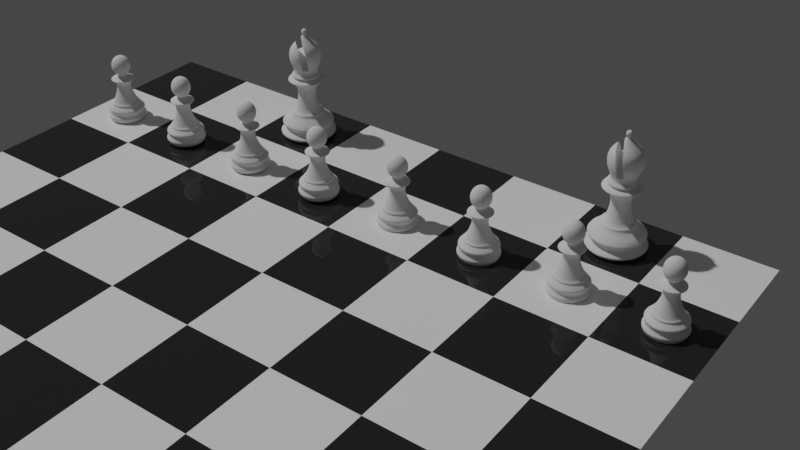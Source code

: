 # Source: chess007.blend  (saved by Blender 2.82.7; exported with 4.5.12 LTS)
import bpy
from mathutils import Matrix  # noqa: F401  (used for matrix-valued properties, if any)

bpy.ops.wm.read_factory_settings(use_empty=True)
scene = bpy.context.scene
scene.name = 'Scene'

# ---- collections
col_lightandcam = bpy.data.collections.new('LightAndCam'); scene.collection.children.link(col_lightandcam)
col_chesspieces = bpy.data.collections.new('ChessPieces'); scene.collection.children.link(col_chesspieces)
col_bishop = bpy.data.collections.new('Bishop'); col_chesspieces.children.link(col_bishop)
col_pawn = bpy.data.collections.new('Pawn'); col_chesspieces.children.link(col_pawn)

# ---- materials (node trees are filled in below, after node groups)
mat_whitesquares = bpy.data.materials.new('WhiteSquares')
mat_whitesquares.diffuse_color = (1.0, 1.0, 1.0, 1.0)
mat_whitesquares.roughness = 0.2
mat_blacksquares = bpy.data.materials.new('BlackSquares')
mat_blacksquares.diffuse_color = (0.02217, 0.02217, 0.02217, 1.0)
mat_blacksquares.roughness = 0.2

# ---- node groups
ng_auto_smooth = bpy.data.node_groups.new('Auto Smooth', 'GeometryNodeTree')
_s = ng_auto_smooth.interface.new_socket(name='Geometry', in_out='OUTPUT', socket_type='NodeSocketGeometry')
_s = ng_auto_smooth.interface.new_socket(name='Geometry', in_out='INPUT', socket_type='NodeSocketGeometry')
_s = ng_auto_smooth.interface.new_socket(name='Angle', in_out='INPUT', socket_type='NodeSocketFloat')
_s.subtype = 'ANGLE'
_s.min_value = 0.0
_s.max_value = 3.142
ng_auto_smooth.is_modifier = True
_N = ng_auto_smooth.nodes; _L = ng_auto_smooth.links
n0 = _N.new('NodeGroupOutput'); n0.name = 'Group Output'; n0.location = (480, -100)
n1 = _N.new('NodeGroupInput'); n1.name = 'Group Input'; n1.location = (-420, -300)
n2 = _N.new('NodeGroupInput'); n2.name = 'Group Input.001'; n2.location = (-60, -100)
n3 = _N.new('GeometryNodeSetShadeSmooth'); n3.name = 'Set Shade Smooth'; n3.location = (120, -100)
n3.domain = 'EDGE'
n4 = _N.new('GeometryNodeSetShadeSmooth'); n4.name = 'Set Shade Smooth.001'; n4.location = (300, -100)
n5 = _N.new('GeometryNodeInputMeshEdgeAngle'); n5.name = 'Edge Angle'; n5.location = (-420, -220)
n6 = _N.new('GeometryNodeInputEdgeSmooth'); n6.name = 'Is Edge Smooth'; n6.location = (-60, -160)
n7 = _N.new('GeometryNodeInputShadeSmooth'); n7.name = 'Is Face Smooth'; n7.location = (-240, -340)
n8 = _N.new('FunctionNodeBooleanMath'); n8.name = 'Boolean Math'; n8.location = (-60, -220)
n9 = _N.new('FunctionNodeCompare'); n9.name = 'Compare'; n9.location = (-240, -180)
n9.operation = 'LESS_EQUAL'
_L.new(n5.outputs[0], n9.inputs[0])
_L.new(n4.outputs[0], n0.inputs[0])
_L.new(n1.outputs[1], n9.inputs[1])
_L.new(n9.outputs[0], n8.inputs[0])
_L.new(n7.outputs[0], n8.inputs[1])
_L.new(n2.outputs[0], n3.inputs[0])
_L.new(n6.outputs[0], n3.inputs[1])
_L.new(n3.outputs[0], n4.inputs[0])
_L.new(n8.outputs[0], n3.inputs[2])
n0.is_active_output = True

# ---- material node trees
mat_whitesquares.use_nodes = True; mat_whitesquares.node_tree.nodes.clear()
_N = mat_whitesquares.node_tree.nodes; _L = mat_whitesquares.node_tree.links
n0 = _N.new('ShaderNodeOutputMaterial'); n0.name = 'Material Output'; n0.location = (300, 300)
n1 = _N.new('ShaderNodeBsdfPrincipled'); n1.name = 'Principled BSDF'; n1.location = (10, 300)
n1.distribution = 'GGX'
n1.subsurface_method = 'BURLEY'
n1.inputs[0].default_value = (1.0, 1.0, 1.0, 1.0)
n1.inputs[2].default_value = 0.0
n1.inputs[3].default_value = 1.45
n1.inputs[13].default_value = 1.0
n1.inputs[27].default_value = (0.0, 0.0, 0.0, 1.0)
n1.inputs[28].default_value = 1.0
_L.new(n1.outputs[0], n0.inputs[0])
n0.is_active_output = True
mat_blacksquares.use_nodes = True; mat_blacksquares.node_tree.nodes.clear()
_N = mat_blacksquares.node_tree.nodes; _L = mat_blacksquares.node_tree.links
n0 = _N.new('ShaderNodeOutputMaterial'); n0.name = 'Material Output'; n0.location = (300, 300)
n1 = _N.new('ShaderNodeBsdfPrincipled'); n1.name = 'Principled BSDF'; n1.location = (10, 300)
n1.distribution = 'GGX'
n1.subsurface_method = 'BURLEY'
n1.inputs[0].default_value = (0.02198, 0.02198, 0.02198, 1.0)
n1.inputs[2].default_value = 0.0
n1.inputs[3].default_value = 1.45
n1.inputs[27].default_value = (0.0, 0.0, 0.0, 1.0)
n1.inputs[28].default_value = 1.0
_L.new(n1.outputs[0], n0.inputs[0])
n0.is_active_output = True

# ---- world
world_world = bpy.data.worlds.new('World'); scene.world = world_world
world_world.use_nodes = True; world_world.node_tree.nodes.clear()
_N = world_world.node_tree.nodes; _L = world_world.node_tree.links
n0 = _N.new('ShaderNodeOutputWorld'); n0.name = 'World Output'; n0.location = (300, 300)
n1 = _N.new('ShaderNodeBackground'); n1.name = 'Background'; n1.location = (10, 300)
n1.inputs[0].default_value = (0.05088, 0.05088, 0.05088, 1.0)
_L.new(n1.outputs[0], n0.inputs[0])
n0.is_active_output = True
world_world.color = (0.05088, 0.05088, 0.05088)
world_world.use_sun_shadow = False
world_world.sun_shadow_jitter_overblur = 0.0

# ---- cameras
cam_camera = bpy.data.cameras.new('Camera')
cam_camera.clip_end = 100.0
cam_camera.ortho_scale = 7.314

# ---- lights
light_light = bpy.data.lights.new('Light', 'POINT')
light_light.transmission_factor = 0.0
light_light.energy = 1000.0
light_light.shadow_soft_size = 0.1
light_light.shadow_maximum_resolution = 0.006
light_light.use_absolute_resolution = True

# ---- meshes
me_chessboard = bpy.data.meshes.new('ChessBoard')
me_chessboard.from_pydata([(-0.24, -0.24, 0.0), (-0.18, -0.24, 0.0), (-0.12, -0.24, 0.0), (-0.24, -0.18, 0.0), (-0.18, -0.18, 0.0), (-0.12, -0.18, 0.0), (-0.24, -0.12, 0.0), (-0.18, -0.12, 0.0), (-0.12, -0.12, 0.0), (-0.24, -0.12, 0.0), (-0.18, -0.12, 0.0), (-0.12, -0.12, 0.0), (-0.24, -0.06, 0.0), (-0.18, -0.06, 0.0), (-0.12, -0.06, 0.0), (-0.24, 1.718e-08, 0.0), (-0.18, 1.718e-08, 0.0), (-0.12, 1.718e-08, 0.0), (-0.24, 1.718e-08, 0.0), (-0.18, 1.718e-08, 0.0), (-0.12, 1.718e-08, 0.0), (-0.24, 0.06, 0.0), (-0.18, 0.06, 0.0), (-0.12, 0.06, 0.0), (-0.24, 0.12, 0.0), (-0.18, 0.12, 0.0), (-0.12, 0.12, 0.0), (-0.24, 0.12, 0.0), (-0.18, 0.12, 0.0), (-0.12, 0.12, 0.0), (-0.24, 0.18, 0.0), (-0.18, 0.18, 0.0), (-0.12, 0.18, 0.0), (-0.24, 0.24, 0.0), (-0.18, 0.24, 0.0), (-0.12, 0.24, 0.0), (-0.12, -0.24, 0.0), (-0.06, -0.24, 0.0), (8.071e-09, -0.24, 0.0), (-0.12, -0.18, 0.0), (-0.06, -0.18, 0.0), (8.071e-09, -0.18, 0.0), (-0.12, -0.12, 0.0), (-0.06, -0.12, 0.0), (8.071e-09, -0.12, 0.0), (-0.12, -0.12, 0.0), (-0.06, -0.12, 0.0), (8.071e-09, -0.12, 0.0), (-0.12, -0.06, 0.0), (-0.06, -0.06, 0.0), (8.071e-09, -0.06, 0.0), (-0.12, 1.718e-08, 0.0), (-0.06, 1.718e-08, 0.0), (8.071e-09, 1.718e-08, 0.0), (-0.12, 1.718e-08, 0.0), (-0.06, 1.718e-08, 0.0), (8.071e-09, 1.718e-08, 0.0), (-0.12, 0.06, 0.0), (-0.06, 0.06, 0.0), (8.071e-09, 0.06, 0.0), (-0.12, 0.12, 0.0), (-0.06, 0.12, 0.0), (8.071e-09, 0.12, 0.0), (-0.12, 0.12, 0.0), (-0.06, 0.12, 0.0), (8.071e-09, 0.12, 0.0), (-0.12, 0.18, 0.0), (-0.06, 0.18, 0.0), (8.071e-09, 0.18, 0.0), (-0.12, 0.24, 0.0), (-0.06, 0.24, 0.0), (8.071e-09, 0.24, 0.0), (8.071e-09, -0.24, 0.0), (0.06, -0.24, 0.0), (0.12, -0.24, 0.0), (8.071e-09, -0.18, 0.0), (0.06, -0.18, 0.0), (0.12, -0.18, 0.0), (8.071e-09, -0.12, 0.0), (0.06, -0.12, 0.0), (0.12, -0.12, 0.0), (8.071e-09, -0.12, 0.0), (0.06, -0.12, 0.0), (0.12, -0.12, 0.0), (8.071e-09, -0.06, 0.0), (0.06, -0.06, 0.0), (0.12, -0.06, 0.0), (8.071e-09, 1.718e-08, 0.0), (0.06, 1.718e-08, 0.0), (0.12, 1.718e-08, 0.0), (8.071e-09, 1.718e-08, 0.0), (0.06, 1.718e-08, 0.0), (0.12, 1.718e-08, 0.0), (8.071e-09, 0.06, 0.0), (0.06, 0.06, 0.0), (0.12, 0.06, 0.0), (8.071e-09, 0.12, 0.0), (0.06, 0.12, 0.0), (0.12, 0.12, 0.0), (8.071e-09, 0.12, 0.0), (0.06, 0.12, 0.0), (0.12, 0.12, 0.0), (8.071e-09, 0.18, 0.0), (0.06, 0.18, 0.0), (0.12, 0.18, 0.0), (8.071e-09, 0.24, 0.0), (0.06, 0.24, 0.0), (0.12, 0.24, 0.0), (0.12, -0.24, 0.0), (0.18, -0.24, 0.0), (0.24, -0.24, 0.0), (0.12, -0.18, 0.0), (0.18, -0.18, 0.0), (0.24, -0.18, 0.0), (0.12, -0.12, 0.0), (0.18, -0.12, 0.0), (0.24, -0.12, 0.0), (0.12, -0.12, 0.0), (0.18, -0.12, 0.0), (0.24, -0.12, 0.0), (0.12, -0.06, 0.0), (0.18, -0.06, 0.0), (0.24, -0.06, 0.0), (0.12, 1.718e-08, 0.0), (0.18, 1.718e-08, 0.0), (0.24, 1.718e-08, 0.0), (0.12, 1.718e-08, 0.0), (0.18, 1.718e-08, 0.0), (0.24, 1.718e-08, 0.0), (0.12, 0.06, 0.0), (0.18, 0.06, 0.0), (0.24, 0.06, 0.0), (0.12, 0.12, 0.0), (0.18, 0.12, 0.0), (0.24, 0.12, 0.0), (0.12, 0.12, 0.0), (0.18, 0.12, 0.0), (0.24, 0.12, 0.0), (0.12, 0.18, 0.0), (0.18, 0.18, 0.0), (0.24, 0.18, 0.0), (0.12, 0.24, 0.0), (0.18, 0.24, 0.0), (0.24, 0.24, 0.0)], [], [(0, 1, 4, 3), (1, 2, 5, 4), (3, 4, 7, 6), (4, 5, 8, 7), (9, 10, 13, 12), (10, 11, 14, 13), (12, 13, 16, 15), (13, 14, 17, 16), (18, 19, 22, 21), (19, 20, 23, 22), (21, 22, 25, 24), (22, 23, 26, 25), (27, 28, 31, 30), (28, 29, 32, 31), (30, 31, 34, 33), (31, 32, 35, 34), (36, 37, 40, 39), (37, 38, 41, 40), (39, 40, 43, 42), (40, 41, 44, 43), (45, 46, 49, 48), (46, 47, 50, 49), (48, 49, 52, 51), (49, 50, 53, 52), (54, 55, 58, 57), (55, 56, 59, 58), (57, 58, 61, 60), (58, 59, 62, 61), (63, 64, 67, 66), (64, 65, 68, 67), (66, 67, 70, 69), (67, 68, 71, 70), (72, 73, 76, 75), (73, 74, 77, 76), (75, 76, 79, 78), (76, 77, 80, 79), (81, 82, 85, 84), (82, 83, 86, 85), (84, 85, 88, 87), (85, 86, 89, 88), (90, 91, 94, 93), (91, 92, 95, 94), (93, 94, 97, 96), (94, 95, 98, 97), (99, 100, 103, 102), (100, 101, 104, 103), (102, 103, 106, 105), (103, 104, 107, 106), (108, 109, 112, 111), (109, 110, 113, 112), (111, 112, 115, 114), (112, 113, 116, 115), (117, 118, 121, 120), (118, 119, 122, 121), (120, 121, 124, 123), (121, 122, 125, 124), (126, 127, 130, 129), (127, 128, 131, 130), (129, 130, 133, 132), (130, 131, 134, 133), (135, 136, 139, 138), (136, 137, 140, 139), (138, 139, 142, 141), (139, 140, 143, 142)])
me_chessboard.polygons.foreach_set('material_index', [1, 0, 0, 1, 1, 0, 0, 1, 1, 0, 0, 1, 1, 0, 0, 1, 1, 0, 0, 1, 1, 0, 0, 1, 1, 0, 0, 1, 1, 0, 0, 1, 1, 0, 0, 1, 1, 0, 0, 1, 1, 0, 0, 1, 1, 0, 0, 1, 1, 0, 0, 1, 1, 0, 0, 1, 1, 0, 0, 1, 1, 0, 0, 1])
_uv = me_chessboard.uv_layers.new(name='UVMap')
_uv.uv.foreach_set('vector', [0.0, 0.0, 0.5, 0.0, 0.5, 0.5, 0.0, 0.5, 0.5, 0.0, 1.0, 0.0, 1.0, 0.5, 0.5, 0.5, 0.0, 0.5, 0.5, 0.5, 0.5, 1.0, 0.0, 1.0, 0.5, 0.5, 1.0, 0.5, 1.0, 1.0, 0.5, 1.0, 0.0, 0.0, 0.5, 0.0, 0.5, 0.5, 0.0, 0.5, 0.5, 0.0, 1.0, 0.0, 1.0, 0.5, 0.5, 0.5, 0.0, 0.5, 0.5, 0.5, 0.5, 1.0, 0.0, 1.0, 0.5, 0.5, 1.0, 0.5, 1.0, 1.0, 0.5, 1.0, 0.0, 0.0, 0.5, 0.0, 0.5, 0.5, 0.0, 0.5, 0.5, 0.0, 1.0, 0.0, 1.0, 0.5, 0.5, 0.5, 0.0, 0.5, 0.5, 0.5, 0.5, 1.0, 0.0, 1.0, 0.5, 0.5, 1.0, 0.5, 1.0, 1.0, 0.5, 1.0, 0.0, 0.0, 0.5, 0.0, 0.5, 0.5, 0.0, 0.5, 0.5, 0.0, 1.0, 0.0, 1.0, 0.5, 0.5, 0.5, 0.0, 0.5, 0.5, 0.5, 0.5, 1.0, 0.0, 1.0, 0.5, 0.5, 1.0, 0.5, 1.0, 1.0, 0.5, 1.0, 0.0, 0.0, 0.5, 0.0, 0.5, 0.5, 0.0, 0.5, 0.5, 0.0, 1.0, 0.0, 1.0, 0.5, 0.5, 0.5, 0.0, 0.5, 0.5, 0.5, 0.5, 1.0, 0.0, 1.0, 0.5, 0.5, 1.0, 0.5, 1.0, 1.0, 0.5, 1.0, 0.0, 0.0, 0.5, 0.0, 0.5, 0.5, 0.0, 0.5, 0.5, 0.0, 1.0, 0.0, 1.0, 0.5, 0.5, 0.5, 0.0, 0.5, 0.5, 0.5, 0.5, 1.0, 0.0, 1.0, 0.5, 0.5, 1.0, 0.5, 1.0, 1.0, 0.5, 1.0, 0.0, 0.0, 0.5, 0.0, 0.5, 0.5, 0.0, 0.5, 0.5, 0.0, 1.0, 0.0, 1.0, 0.5, 0.5, 0.5, 0.0, 0.5, 0.5, 0.5, 0.5, 1.0, 0.0, 1.0, 0.5, 0.5, 1.0, 0.5, 1.0, 1.0, 0.5, 1.0, 0.0, 0.0, 0.5, 0.0, 0.5, 0.5, 0.0, 0.5, 0.5, 0.0, 1.0, 0.0, 1.0, 0.5, 0.5, 0.5, 0.0, 0.5, 0.5, 0.5, 0.5, 1.0, 0.0, 1.0, 0.5, 0.5, 1.0, 0.5, 1.0, 1.0, 0.5, 1.0, 0.0, 0.0, 0.5, 0.0, 0.5, 0.5, 0.0, 0.5, 0.5, 0.0, 1.0, 0.0, 1.0, 0.5, 0.5, 0.5, 0.0, 0.5, 0.5, 0.5, 0.5, 1.0, 0.0, 1.0, 0.5, 0.5, 1.0, 0.5, 1.0, 1.0, 0.5, 1.0, 0.0, 0.0, 0.5, 0.0, 0.5, 0.5, 0.0, 0.5, 0.5, 0.0, 1.0, 0.0, 1.0, 0.5, 0.5, 0.5, 0.0, 0.5, 0.5, 0.5, 0.5, 1.0, 0.0, 1.0, 0.5, 0.5, 1.0, 0.5, 1.0, 1.0, 0.5, 1.0, 0.0, 0.0, 0.5, 0.0, 0.5, 0.5, 0.0, 0.5, 0.5, 0.0, 1.0, 0.0, 1.0, 0.5, 0.5, 0.5, 0.0, 0.5, 0.5, 0.5, 0.5, 1.0, 0.0, 1.0, 0.5, 0.5, 1.0, 0.5, 1.0, 1.0, 0.5, 1.0, 0.0, 0.0, 0.5, 0.0, 0.5, 0.5, 0.0, 0.5, 0.5, 0.0, 1.0, 0.0, 1.0, 0.5, 0.5, 0.5, 0.0, 0.5, 0.5, 0.5, 0.5, 1.0, 0.0, 1.0, 0.5, 0.5, 1.0, 0.5, 1.0, 1.0, 0.5, 1.0, 0.0, 0.0, 0.5, 0.0, 0.5, 0.5, 0.0, 0.5, 0.5, 0.0, 1.0, 0.0, 1.0, 0.5, 0.5, 0.5, 0.0, 0.5, 0.5, 0.5, 0.5, 1.0, 0.0, 1.0, 0.5, 0.5, 1.0, 0.5, 1.0, 1.0, 0.5, 1.0, 0.0, 0.0, 0.5, 0.0, 0.5, 0.5, 0.0, 0.5, 0.5, 0.0, 1.0, 0.0, 1.0, 0.5, 0.5, 0.5, 0.0, 0.5, 0.5, 0.5, 0.5, 1.0, 0.0, 1.0, 0.5, 0.5, 1.0, 0.5, 1.0, 1.0, 0.5, 1.0, 0.0, 0.0, 0.5, 0.0, 0.5, 0.5, 0.0, 0.5, 0.5, 0.0, 1.0, 0.0, 1.0, 0.5, 0.5, 0.5, 0.0, 0.5, 0.5, 0.5, 0.5, 1.0, 0.0, 1.0, 0.5, 0.5, 1.0, 0.5, 1.0, 1.0, 0.5, 1.0, 0.0, 0.0, 0.5, 0.0, 0.5, 0.5, 0.0, 0.5, 0.5, 0.0, 1.0, 0.0, 1.0, 0.5, 0.5, 0.5, 0.0, 0.5, 0.5, 0.5, 0.5, 1.0, 0.0, 1.0, 0.5, 0.5, 1.0, 0.5, 1.0, 1.0, 0.5, 1.0])
me_chessboard.materials.append(mat_whitesquares)
me_chessboard.materials.append(mat_blacksquares)
me_chessboard.use_remesh_fix_poles = True
me_chessboard.use_remesh_preserve_attributes = False
me_chessboard.use_mirror_vertex_groups = False
me_chessboard.update()
me_bishop = bpy.data.meshes.new('Bishop')
me_bishop.from_pydata([(-1.537e-09, 0.01004, 0.01877), (0.007099, 0.007099, 0.01877), (0.01004, -2.82e-09, 0.01877), (0.007099, -0.007099, 0.01877), (-4.809e-09, -0.01004, 0.01877), (-0.007099, -0.007099, 0.01877), (-0.01004, 6.117e-09, 0.01877), (-0.007099, 0.007099, 0.01877), (-3.744e-09, 0.01721, 0.0001372), (0.01217, 0.01217, 0.0001372), (0.01721, 6.358e-11, 0.0001372), (0.01217, -0.01217, 0.0001372), (-7.222e-09, -0.01721, 0.0001372), (-0.01217, -0.01217, 0.0001372), (-0.01721, 1.425e-08, 0.0001372), (-0.01217, 0.01217, 0.0001372), (-1.91e-09, 0.02324, 0.0104), (0.01643, 0.01643, 0.0104), (0.02324, -5.674e-09, 0.0104), (0.01643, -0.01643, 0.0104), (-9.698e-09, -0.02324, 0.0104), (-0.01643, -0.01643, 0.0104), (-0.02324, 1.499e-08, 0.0104), (-0.01643, 0.01643, 0.0104), (0.01701, 0.01701, 0.003724), (0.02405, -4.652e-09, 0.003724), (0.01701, -0.01701, 0.003724), (-9.756e-09, -0.02405, 0.003724), (-0.01701, -0.01701, 0.003724), (-0.02405, 1.67e-08, 0.003724), (-0.01701, 0.01701, 0.003724), (-2.009e-09, 0.02405, 0.003724), (-2.072e-09, 0.01421, 0.007003), (0.01005, 0.01005, 0.007003), (0.01421, -4.03e-09, 0.007003), (0.01005, -0.01005, 0.007003), (-6.616e-09, -0.01421, 0.007003), (-0.01005, -0.01005, 0.007003), (-0.01421, 8.874e-09, 0.007003), (-0.01005, 0.01005, 0.007003), (-1.762e-09, 0.01153, 0.0167), (0.008153, 0.008153, 0.0167), (0.01153, -3.129e-09, 0.0167), (0.008153, -0.008153, 0.0167), (-5.412e-09, -0.01153, 0.0167), (-0.008153, -0.008153, 0.0167), (-0.01153, 7.253e-09, 0.0167), (-0.008153, 0.008153, 0.0167), (-1.634e-09, 0.01287, 0.01859), (0.009103, 0.009103, 0.01859), (0.01287, -3.488e-09, 0.01859), (0.009103, -0.009103, 0.01859), (-5.762e-09, -0.01287, 0.01859), (-0.009103, -0.009103, 0.01859), (-0.01287, 8.045e-09, 0.01859), (-0.009103, 0.009103, 0.01859), (0.004539, 0.004539, 0.03915), (-9.133e-10, 0.006419, 0.03915), (0.006419, -1.948e-09, 0.03915), (0.004539, -0.004539, 0.03915), (-3.005e-09, -0.006419, 0.03915), (-0.004539, -0.004539, 0.03915), (-0.006419, 3.765e-09, 0.03915), (-0.004539, 0.004539, 0.03915), (-1.142e-09, 0.006702, 0.02652), (0.004739, 0.004739, 0.02652), (-0.004739, 0.004739, 0.02652), (-0.004739, -0.004739, 0.02652), (-0.006702, 3.917e-09, 0.02652), (0.004739, -0.004739, 0.02652), (-3.325e-09, -0.006702, 0.02652), (0.006702, -2.048e-09, 0.02652), (0.005525, 0.005525, 0.04412), (-1.951e-10, 0.007813, 0.04412), (0.007813, -2.345e-09, 0.04412), (0.005525, -0.005525, 0.04412), (-2.741e-09, -0.007813, 0.04412), (-0.005525, -0.005525, 0.04412), (-0.007813, 4.61e-09, 0.04412), (-0.005525, 0.005525, 0.04412), (-0.01722, 1.082e-08, 0.04246), (-0.01217, 0.01217, 0.04246), (-6.458e-09, -0.01722, 0.04246), (-0.01217, -0.01217, 0.04246), (0.01722, -4.504e-09, 0.04246), (0.01217, -0.01217, 0.04246), (-8.481e-10, 0.01722, 0.04246), (0.01217, 0.01217, 0.04246), (2.406e-11, 0.001404, 0.07397), (6.911e-11, 0.006581, 0.06963), (-1.275e-11, 0.01122, 0.06538), (2.608e-11, 0.01157, 0.05533), (-7.368e-11, 0.009094, 0.05097), (0.0009927, 0.0009927, 0.07397), (0.004654, 0.004654, 0.06963), (0.00793, 0.00793, 0.06538), (0.008719, 0.008719, 0.06035), (0.008178, 0.008178, 0.05533), (0.00643, 0.00643, 0.05097), (0.001404, 1.468e-10, 0.07397), (0.006581, 1.19e-10, 0.06963), (0.01122, 9.162e-11, 0.06538), (0.01233, 1.489e-10, 0.06035), (0.01157, 9.093e-11, 0.05533), (0.009094, 4.711e-11, 0.05097), (0.0009927, -0.0009927, 0.07397), (0.004654, -0.004654, 0.06963), (0.00793, -0.00793, 0.06538), (0.008719, -0.008719, 0.06035), (0.008178, -0.008178, 0.05533), (0.00643, -0.00643, 0.05097), (1.128e-10, -0.001404, 0.07397), (1.589e-10, -0.006581, 0.06963), (1.044e-10, -0.01122, 0.06538), (1.456e-10, -0.01233, 0.06035), (1.469e-10, -0.01157, 0.05533), (5.043e-11, -0.009094, 0.05097), (-0.0009927, -0.0009927, 0.07397), (-0.004654, -0.004654, 0.06963), (-0.00793, -0.00793, 0.06538), (-0.008719, -0.008719, 0.06035), (-0.008178, -0.008178, 0.05533), (-0.00643, -0.00643, 0.05097), (-0.001404, -1.333e-11, 0.07397), (-0.006581, 3.899e-10, 0.06963), (-0.01122, 9.162e-11, 0.06538), (-0.01233, 1.489e-10, 0.06035), (-0.01157, 9.093e-11, 0.05533), (-0.009094, 4.214e-10, 0.05097), (-0.0009927, 0.0009927, 0.07397), (-0.004654, 0.004654, 0.06963), (-0.00793, 0.00793, 0.06538), (-0.008719, 0.008719, 0.06035), (-0.008178, 0.008178, 0.05533), (-0.00643, 0.00643, 0.05097), (1.456e-10, 0.01233, 0.06035), (0.006064, 0.006064, 0.04728), (-1.965e-10, 0.008576, 0.04728), (0.008576, -2.508e-09, 0.04728), (0.006064, -0.006064, 0.04728), (-2.991e-09, -0.008576, 0.04728), (-0.006064, -0.006064, 0.04728), (-0.008576, 5.125e-09, 0.04728), (-0.006064, 0.006064, 0.04728), (1.24e-10, 0.002401, 0.07646), (0.001201, 0.001201, 0.07815), (0.001698, 0.001698, 0.07646), (0.0009549, 0.0009549, 0.07476), (0.001698, -1.087e-09, 0.07815), (0.002401, -1.032e-09, 0.07646), (0.00135, -1.094e-09, 0.07476), (0.001201, -0.001201, 0.07815), (0.001698, -0.001698, 0.07646), (0.0009549, -0.0009549, 0.07476), (1.047e-10, -0.001698, 0.07815), (4.879e-11, -0.002401, 0.07646), (9.786e-11, -0.00135, 0.07476), (-2.445e-11, -1.217e-09, 0.07886), (-0.001201, -0.001201, 0.07815), (-0.001698, -0.001698, 0.07646), (-0.0009549, -0.0009549, 0.07476), (-0.001698, -1.087e-09, 0.07815), (-0.002401, -1.032e-09, 0.07646), (-0.00135, -1.094e-09, 0.07476), (-0.001201, 0.001201, 0.07815), (-0.001698, 0.001698, 0.07646), (-0.0009549, 0.0009549, 0.07476), (1.047e-10, 0.001698, 0.07815), (9.786e-11, 0.00135, 0.07476), (-0.01223, 7.534e-09, 0.04565), (-0.008645, 0.008645, 0.04565), (-4.205e-09, -0.01223, 0.04565), (-0.008645, -0.008645, 0.04565), (0.01223, -3.348e-09, 0.04565), (0.008645, -0.008645, 0.04565), (-2.212e-10, 0.01223, 0.04565), (0.008645, 0.008645, 0.04565)], [], [(17, 33, 32, 16), (18, 34, 33, 17), (19, 35, 34, 18), (20, 36, 35, 19), (21, 37, 36, 20), (22, 38, 37, 21), (23, 39, 38, 22), (16, 32, 39, 23), (65, 64, 57, 56), (31, 24, 9, 8), (24, 25, 10, 9), (25, 26, 11, 10), (26, 27, 12, 11), (27, 28, 13, 12), (28, 29, 14, 13), (29, 30, 15, 14), (30, 31, 8, 15), (32, 33, 24, 31), (16, 40, 41, 17), (33, 34, 25, 24), (42, 18, 17, 41), (34, 35, 26, 25), (43, 19, 18, 42), (35, 36, 27, 26), (44, 20, 19, 43), (36, 37, 28, 27), (45, 21, 20, 44), (37, 38, 29, 28), (46, 22, 21, 45), (38, 39, 30, 29), (47, 23, 22, 46), (39, 32, 31, 30), (55, 7, 0, 48), (54, 6, 7, 55), (53, 5, 6, 54), (52, 4, 5, 53), (51, 3, 4, 52), (50, 2, 3, 51), (49, 1, 2, 50), (48, 0, 1, 49), (40, 16, 23, 47), (40, 48, 49, 41), (41, 49, 50, 42), (42, 50, 51, 43), (43, 51, 52, 44), (44, 52, 53, 45), (45, 53, 54, 46), (46, 54, 55, 47), (47, 55, 48, 40), (81, 80, 78, 79), (64, 66, 63, 57), (68, 67, 61, 62), (70, 69, 59, 60), (71, 65, 56, 58), (66, 68, 62, 63), (67, 70, 60, 61), (69, 71, 58, 59), (3, 2, 71, 69), (5, 4, 70, 67), (7, 6, 68, 66), (2, 1, 65, 71), (4, 3, 69, 70), (6, 5, 67, 68), (0, 7, 66, 64), (1, 0, 64, 65), (83, 82, 76, 77), (85, 84, 74, 75), (87, 86, 73, 72), (86, 81, 79, 73), (80, 83, 77, 78), (82, 85, 75, 76), (84, 87, 72, 74), (58, 56, 87, 84), (60, 59, 85, 82), (62, 61, 83, 80), (57, 63, 81, 86), (56, 57, 86, 87), (59, 58, 84, 85), (61, 60, 82, 83), (63, 62, 80, 81), (92, 91, 97, 98), (135, 90, 95, 96), (89, 88, 93, 94), (91, 135, 96, 97), (90, 89, 94, 95), (94, 93, 99, 100), (97, 96, 102, 103), (95, 94, 100, 101), (98, 97, 103, 104), (96, 95, 101, 102), (103, 102, 108, 109), (101, 100, 106, 107), (104, 103, 109, 110), (102, 101, 107, 108), (100, 99, 105, 106), (110, 109, 115, 116), (108, 107, 113, 114), (106, 105, 111, 112), (109, 108, 114, 115), (107, 106, 112, 113), (116, 115, 121, 122), (114, 113, 119, 120), (112, 111, 117, 118), (115, 114, 120, 121), (113, 112, 118, 119), (121, 120, 126, 127), (119, 118, 124, 125), (122, 121, 127, 128), (120, 119, 125, 126), (118, 117, 123, 124), (127, 126, 132, 133), (125, 124, 130, 131), (128, 127, 133, 134), (126, 125, 131, 132), (124, 123, 129, 130), (134, 133, 91, 92), (132, 131, 90, 135), (130, 129, 88, 89), (133, 132, 135, 91), (131, 130, 89, 90), (170, 169, 142, 143), (172, 171, 140, 141), (174, 173, 138, 139), (176, 175, 137, 136), (175, 170, 143, 137), (169, 172, 141, 142), (171, 174, 139, 140), (173, 176, 136, 138), (137, 143, 134, 92), (143, 142, 128, 134), (142, 141, 122, 128), (141, 140, 116, 122), (140, 139, 110, 116), (139, 138, 104, 110), (138, 136, 98, 104), (136, 137, 92, 98), (168, 144, 146, 147), (167, 157, 145), (144, 167, 145, 146), (146, 145, 148, 149), (147, 146, 149, 150), (145, 157, 148), (148, 157, 151), (149, 148, 151, 152), (150, 149, 152, 153), (153, 152, 155, 156), (151, 157, 154), (152, 151, 154, 155), (156, 155, 159, 160), (154, 157, 158), (155, 154, 158, 159), (160, 159, 162, 163), (158, 157, 161), (159, 158, 161, 162), (163, 162, 165, 166), (161, 157, 164), (162, 161, 164, 165), (166, 165, 144, 168), (164, 157, 167), (165, 164, 167, 144), (147, 150, 99, 93), (150, 153, 105, 99), (153, 156, 111, 105), (156, 160, 117, 111), (160, 163, 123, 117), (163, 166, 129, 123), (166, 168, 88, 129), (168, 147, 93, 88), (74, 72, 176, 173), (76, 75, 174, 171), (78, 77, 172, 169), (73, 79, 170, 175), (72, 73, 175, 176), (75, 74, 173, 174), (77, 76, 171, 172), (79, 78, 169, 170)])
me_bishop.polygons.foreach_set('use_smooth', [True] * 176)
_uv = me_bishop.uv_layers.new(name='UVMap')
_uv.uv.foreach_set('vector', [0.875, 0.8033, 0.875, 0.7024, 1.0, 0.7024, 0.9921, 0.8033, 0.75, 0.8033, 0.75, 0.7024, 0.875, 0.7024, 0.875, 0.8033, 0.625, 0.8033, 0.625, 0.7024, 0.75, 0.7024, 0.75, 0.8033, 0.5, 0.8033, 0.5, 0.7024, 0.625, 0.7024, 0.625, 0.8033, 0.375, 0.8033, 0.375, 0.7024, 0.5, 0.7024, 0.5, 0.8033, 0.25, 0.8033, 0.25, 0.7024, 0.375, 0.7024, 0.375, 0.8033, 0.125, 0.8033, 0.125, 0.7024, 0.25, 0.7024, 0.25, 0.8033, 0.007864, 0.8033, 4.532e-05, 0.7024, 0.125, 0.7024, 0.125, 0.8033, 0.875, 1.0, 1.0, 1.0, 1.0, 1.0, 0.875, 1.0, 0.9733, 0.6085, 0.8786, 0.6015, 0.9046, 0.4046, 0.75, 0.4686, 0.8786, 0.6015, 0.7739, 0.5846, 0.9686, 0.25, 0.9046, 0.4046, 0.7739, 0.5846, 0.6551, 0.5677, 0.9046, 0.0954, 0.9686, 0.25, 0.6551, 0.5677, 0.5265, 0.5607, 0.75, 0.03136, 0.9046, 0.0954, 0.5265, 0.5607, 0.3979, 0.5677, 0.5954, 0.0954, 0.75, 0.03136, 0.3979, 0.5677, 0.2791, 0.5846, 0.5314, 0.25, 0.5954, 0.0954, 0.2791, 0.5846, 0.1744, 0.6015, 0.5954, 0.4046, 0.5314, 0.25, 0.1744, 0.6015, 0.07969, 0.6085, 0.75, 0.4686, 0.5954, 0.4046, 1.0, 0.7024, 0.875, 0.7024, 0.8786, 0.6015, 0.9733, 0.6085, 0.9921, 0.8033, 1.0, 0.8997, 0.875, 0.8997, 0.875, 0.8033, 0.875, 0.7024, 0.75, 0.7024, 0.7739, 0.5846, 0.8786, 0.6015, 0.75, 0.8997, 0.75, 0.8033, 0.875, 0.8033, 0.875, 0.8997, 0.75, 0.7024, 0.625, 0.7024, 0.6551, 0.5677, 0.7739, 0.5846, 0.625, 0.8997, 0.625, 0.8033, 0.75, 0.8033, 0.75, 0.8997, 0.625, 0.7024, 0.5, 0.7024, 0.5265, 0.5607, 0.6551, 0.5677, 0.5, 0.8997, 0.5, 0.8033, 0.625, 0.8033, 0.625, 0.8997, 0.5, 0.7024, 0.375, 0.7024, 0.3979, 0.5677, 0.5265, 0.5607, 0.375, 0.8997, 0.375, 0.8033, 0.5, 0.8033, 0.5, 0.8997, 0.375, 0.7024, 0.25, 0.7024, 0.2791, 0.5846, 0.3979, 0.5677, 0.25, 0.8997, 0.25, 0.8033, 0.375, 0.8033, 0.375, 0.8997, 0.25, 0.7024, 0.125, 0.7024, 0.1744, 0.6015, 0.2791, 0.5846, 0.125, 0.8997, 0.125, 0.8033, 0.25, 0.8033, 0.25, 0.8997, 0.125, 0.7024, 4.532e-05, 0.7024, 0.07969, 0.6085, 0.1744, 0.6015, 0.125, 0.9499, 0.125, 1.0, 0.0, 1.0, 1.604e-05, 0.9499, 0.25, 0.9499, 0.25, 1.0, 0.125, 1.0, 0.125, 0.9499, 0.375, 0.9499, 0.375, 1.0, 0.25, 1.0, 0.25, 0.9499, 0.5, 0.9499, 0.5, 1.0, 0.375, 1.0, 0.375, 0.9499, 0.625, 0.9499, 0.625, 1.0, 0.5, 1.0, 0.5, 0.9499, 0.75, 0.9499, 0.75, 1.0, 0.625, 1.0, 0.625, 0.9499, 0.875, 0.9499, 0.875, 1.0, 0.75, 1.0, 0.75, 0.9499, 1.0, 0.9499, 1.0, 1.0, 0.875, 1.0, 0.875, 0.9499, 3.209e-05, 0.8997, 0.007864, 0.8033, 0.125, 0.8033, 0.125, 0.8997, 1.0, 0.8997, 1.0, 0.9499, 0.875, 0.9499, 0.875, 0.8997, 0.875, 0.8997, 0.875, 0.9499, 0.75, 0.9499, 0.75, 0.8997, 0.75, 0.8997, 0.75, 0.9499, 0.625, 0.9499, 0.625, 0.8997, 0.625, 0.8997, 0.625, 0.9499, 0.5, 0.9499, 0.5, 0.8997, 0.5, 0.8997, 0.5, 0.9499, 0.375, 0.9499, 0.375, 0.8997, 0.375, 0.8997, 0.375, 0.9499, 0.25, 0.9499, 0.25, 0.8997, 0.25, 0.8997, 0.25, 0.9499, 0.125, 0.9499, 0.125, 0.8997, 0.125, 0.8997, 0.125, 0.9499, 1.604e-05, 0.9499, 3.209e-05, 0.8997, 0.125, 1.0, 0.25, 1.0, 0.25, 1.0, 0.1249, 1.0, 2.91e-11, 1.0, 0.125, 1.0, 0.125, 1.0, 0.0, 1.0, 0.25, 1.0, 0.375, 1.0, 0.375, 1.0, 0.25, 1.0, 0.5, 1.0, 0.625, 1.0, 0.625, 1.0, 0.5, 1.0, 0.75, 1.0, 0.875, 1.0, 0.875, 1.0, 0.75, 1.0, 0.125, 1.0, 0.25, 1.0, 0.25, 1.0, 0.125, 1.0, 0.375, 1.0, 0.5, 1.0, 0.5, 1.0, 0.375, 1.0, 0.625, 1.0, 0.75, 1.0, 0.75, 1.0, 0.625, 1.0, 0.625, 1.0, 0.75, 1.0, 0.75, 1.0, 0.625, 1.0, 0.375, 1.0, 0.5, 1.0, 0.5, 1.0, 0.375, 1.0, 0.125, 1.0, 0.25, 1.0, 0.25, 1.0, 0.125, 1.0, 0.75, 1.0, 0.875, 1.0, 0.875, 1.0, 0.75, 1.0, 0.5, 1.0, 0.625, 1.0, 0.625, 1.0, 0.5, 1.0, 0.25, 1.0, 0.375, 1.0, 0.375, 1.0, 0.25, 1.0, 0.0, 1.0, 0.125, 1.0, 0.125, 1.0, 2.91e-11, 1.0, 0.875, 1.0, 1.0, 1.0, 1.0, 1.0, 0.875, 1.0, 0.375, 1.0, 0.5, 1.0, 0.5, 1.0, 0.3751, 1.0, 0.625, 1.0, 0.75, 1.0, 0.75, 1.0, 0.625, 1.0, 0.875, 1.0, 1.0, 1.0, 1.007, 1.0, 0.8749, 1.0, 1.164e-10, 1.0, 0.125, 1.0, 0.1249, 1.0, -0.007285, 1.0, 0.25, 1.0, 0.375, 1.0, 0.3751, 1.0, 0.25, 1.0, 0.5, 1.0, 0.625, 1.0, 0.625, 1.0, 0.5, 1.0, 0.75, 1.0, 0.875, 1.0, 0.8749, 1.0, 0.75, 1.0, 0.75, 1.0, 0.875, 1.0, 0.875, 1.0, 0.75, 1.0, 0.5, 1.0, 0.625, 1.0, 0.625, 1.0, 0.5, 1.0, 0.25, 1.0, 0.375, 1.0, 0.375, 1.0, 0.25, 1.0, 0.0, 1.0, 0.125, 1.0, 0.125, 1.0, 1.164e-10, 1.0, 0.875, 1.0, 1.0, 1.0, 1.0, 1.0, 0.875, 1.0, 0.625, 1.0, 0.75, 1.0, 0.75, 1.0, 0.625, 1.0, 0.375, 1.0, 0.5, 1.0, 0.5, 1.0, 0.375, 1.0, 0.125, 1.0, 0.25, 1.0, 0.25, 1.0, 0.125, 1.0, 0.75, 0.25, 0.75, 0.375, 0.625, 0.375, 0.625, 0.25, 0.75, 0.5, 0.75, 0.625, 0.625, 0.625, 0.625, 0.5, 0.75, 0.75, 0.75, 0.875, 0.625, 0.875, 0.625, 0.75, 0.75, 0.375, 0.75, 0.5, 0.625, 0.5, 0.625, 0.375, 0.75, 0.625, 0.75, 0.75, 0.625, 0.75, 0.625, 0.625, 0.625, 0.75, 0.625, 0.875, 0.5, 0.875, 0.5, 0.75, 0.625, 0.375, 0.625, 0.5, 0.5, 0.5, 0.5, 0.375, 0.625, 0.625, 0.625, 0.75, 0.5, 0.75, 0.5, 0.625, 0.625, 0.25, 0.625, 0.375, 0.5, 0.375, 0.5, 0.25, 0.625, 0.5, 0.625, 0.625, 0.5, 0.625, 0.5, 0.5, 0.5, 0.375, 0.5, 0.5, 0.375, 0.5, 0.375, 0.375, 0.5, 0.625, 0.5, 0.75, 0.375, 0.75, 0.375, 0.625, 0.5, 0.25, 0.5, 0.375, 0.375, 0.375, 0.375, 0.25, 0.5, 0.5, 0.5, 0.625, 0.375, 0.625, 0.375, 0.5, 0.5, 0.75, 0.5, 0.875, 0.375, 0.875, 0.375, 0.75, 0.375, 0.25, 0.375, 0.375, 0.25, 0.375, 0.25, 0.25, 0.375, 0.5, 0.375, 0.625, 0.25, 0.625, 0.25, 0.5, 0.375, 0.75, 0.375, 0.875, 0.25, 0.875, 0.25, 0.75, 0.375, 0.375, 0.375, 0.5, 0.25, 0.5, 0.25, 0.375, 0.375, 0.625, 0.375, 0.75, 0.25, 0.75, 0.25, 0.625, 0.25, 0.25, 0.25, 0.375, 0.125, 0.375, 0.125, 0.25, 0.25, 0.5, 0.25, 0.625, 0.125, 0.625, 0.125, 0.5, 0.25, 0.75, 0.25, 0.875, 0.125, 0.875, 0.125, 0.75, 0.25, 0.375, 0.25, 0.5, 0.125, 0.5, 0.125, 0.375, 0.25, 0.625, 0.25, 0.75, 0.125, 0.75, 0.125, 0.625, 0.125, 0.375, 0.125, 0.5, 0.0, 0.5, 0.0, 0.375, 0.125, 0.625, 0.125, 0.75, 0.0, 0.75, 0.0, 0.625, 0.125, 0.25, 0.125, 0.375, 0.0, 0.375, 0.0, 0.25, 0.125, 0.5, 0.125, 0.625, 0.0, 0.625, 0.0, 0.5, 0.125, 0.75, 0.125, 0.875, 0.0, 0.875, 0.0, 0.75, 1.0, 0.375, 1.0, 0.5, 0.875, 0.5, 0.875, 0.375, 1.0, 0.625, 1.0, 0.75, 0.875, 0.75, 0.875, 0.625, 1.0, 0.25, 1.0, 0.375, 0.875, 0.375, 0.875, 0.25, 1.0, 0.5, 1.0, 0.625, 0.875, 0.625, 0.875, 0.5, 1.0, 0.75, 1.0, 0.875, 0.875, 0.875, 0.875, 0.75, 0.875, 0.25, 0.875, 0.375, 0.75, 0.375, 0.75, 0.25, 0.875, 0.5, 0.875, 0.625, 0.75, 0.625, 0.75, 0.5, 0.875, 0.75, 0.875, 0.875, 0.75, 0.875, 0.75, 0.75, 0.875, 0.375, 0.875, 0.5, 0.75, 0.5, 0.75, 0.375, 0.875, 0.625, 0.875, 0.75, 0.75, 0.75, 0.75, 0.625, 0.1249, 1.0, 0.25, 1.0, 0.25, 1.0, 0.1249, 1.0, 0.3751, 1.0, 0.5, 1.0, 0.5, 1.0, 0.3751, 1.0, 0.625, 1.0, 0.75, 1.0, 0.75, 1.0, 0.625, 1.0, 0.8749, 1.0, 1.007, 1.0, 1.007, 1.0, 0.8749, 1.0, -0.007285, 1.0, 0.1249, 1.0, 0.1249, 1.0, -0.007285, 1.0, 0.25, 1.0, 0.3751, 1.0, 0.3751, 1.0, 0.25, 1.0, 0.5, 1.0, 0.625, 1.0, 0.625, 1.0, 0.5, 1.0, 0.75, 1.0, 0.8749, 1.0, 0.8749, 1.0, 0.75, 1.0, -0.007285, 1.0, 0.1249, 1.0, 0.875, 0.25, 0.75, 0.25, 0.1249, 1.0, 0.25, 1.0, 1.0, 0.25, 0.875, 0.25, 0.25, 1.0, 0.3751, 1.0, 0.125, 0.25, 0.0, 0.25, 0.3751, 1.0, 0.5, 1.0, 0.25, 0.25, 0.125, 0.25, 0.5, 1.0, 0.625, 1.0, 0.375, 0.25, 0.25, 0.25, 0.625, 1.0, 0.75, 1.0, 0.5, 0.25, 0.375, 0.25, 0.75, 1.0, 0.8749, 1.0, 0.625, 0.25, 0.5, 0.25, 0.8749, 1.0, 1.007, 1.0, 0.75, 0.25, 0.625, 0.25, 0.75, 0.25, 0.75, 0.5, 0.625, 0.5, 0.625, 0.25, 0.75, 0.75, 0.6875, 1.0, 0.625, 0.75, 0.75, 0.5, 0.75, 0.75, 0.625, 0.75, 0.625, 0.5, 0.625, 0.5, 0.625, 0.75, 0.5, 0.75, 0.5, 0.5, 0.625, 0.25, 0.625, 0.5, 0.5, 0.5, 0.5, 0.25, 0.625, 0.75, 0.5625, 1.0, 0.5, 0.75, 0.5, 0.75, 0.4375, 1.0, 0.375, 0.75, 0.5, 0.5, 0.5, 0.75, 0.375, 0.75, 0.375, 0.5, 0.5, 0.25, 0.5, 0.5, 0.375, 0.5, 0.375, 0.25, 0.375, 0.25, 0.375, 0.5, 0.25, 0.5, 0.25, 0.25, 0.375, 0.75, 0.3125, 1.0, 0.25, 0.75, 0.375, 0.5, 0.375, 0.75, 0.25, 0.75, 0.25, 0.5, 0.25, 0.25, 0.25, 0.5, 0.125, 0.5, 0.125, 0.25, 0.25, 0.75, 0.1875, 1.0, 0.125, 0.75, 0.25, 0.5, 0.25, 0.75, 0.125, 0.75, 0.125, 0.5, 0.125, 0.25, 0.125, 0.5, 0.0, 0.5, 0.0, 0.25, 0.125, 0.75, 0.0625, 1.0, 0.0, 0.75, 0.125, 0.5, 0.125, 0.75, 0.0, 0.75, 0.0, 0.5, 1.0, 0.25, 1.0, 0.5, 0.875, 0.5, 0.875, 0.25, 1.0, 0.75, 0.9375, 1.0, 0.875, 0.75, 1.0, 0.5, 1.0, 0.75, 0.875, 0.75, 0.875, 0.5, 0.875, 0.25, 0.875, 0.5, 0.75, 0.5, 0.75, 0.25, 0.875, 0.75, 0.8125, 1.0, 0.75, 0.75, 0.875, 0.5, 0.875, 0.75, 0.75, 0.75, 0.75, 0.5, 0.625, 0.25, 0.5, 0.25, 0.5, 0.875, 0.625, 0.875, 0.5, 0.25, 0.375, 0.25, 0.375, 0.875, 0.5, 0.875, 0.375, 0.25, 0.25, 0.25, 0.25, 0.875, 0.375, 0.875, 0.25, 0.25, 0.125, 0.25, 0.125, 0.875, 0.25, 0.875, 0.125, 0.25, 0.0, 0.25, 0.0, 0.875, 0.125, 0.875, 1.0, 0.25, 0.875, 0.25, 0.875, 0.875, 1.0, 0.875, 0.875, 0.25, 0.75, 0.25, 0.75, 0.875, 0.875, 0.875, 0.75, 0.25, 0.625, 0.25, 0.625, 0.875, 0.75, 0.875, 0.75, 1.0, 0.8749, 1.0, 0.8749, 1.0, 0.75, 1.0, 0.5, 1.0, 0.625, 1.0, 0.625, 1.0, 0.5, 1.0, 0.25, 1.0, 0.3751, 1.0, 0.3751, 1.0, 0.25, 1.0, -0.007285, 1.0, 0.1249, 1.0, 0.1249, 1.0, -0.007285, 1.0, 0.8749, 1.0, 1.007, 1.0, 1.007, 1.0, 0.8749, 1.0, 0.625, 1.0, 0.75, 1.0, 0.75, 1.0, 0.625, 1.0, 0.3751, 1.0, 0.5, 1.0, 0.5, 1.0, 0.3751, 1.0, 0.1249, 1.0, 0.25, 1.0, 0.25, 1.0, 0.1249, 1.0])
me_bishop.use_remesh_fix_poles = True
me_bishop.use_remesh_preserve_attributes = False
me_bishop.use_mirror_vertex_groups = False
me_bishop.update()
me_cube = bpy.data.meshes.new('Cube')
me_cube.from_pydata([(-1.0, -1.0, -1.0), (-1.0, -1.0, 1.0), (-1.0, 1.0, -1.0), (-1.0, 1.0, 1.0), (1.0, -1.0, -1.0), (1.0, -1.0, 1.0), (1.0, 1.0, -1.0), (1.0, 1.0, 1.0)], [], [(0, 1, 3, 2), (2, 3, 7, 6), (6, 7, 5, 4), (4, 5, 1, 0), (2, 6, 4, 0), (7, 3, 1, 5)])
_uv = me_cube.uv_layers.new(name='UVMap')
_uv.uv.foreach_set('vector', [0.375, 0.0, 0.625, 0.0, 0.625, 0.25, 0.375, 0.25, 0.375, 0.25, 0.625, 0.25, 0.625, 0.5, 0.375, 0.5, 0.375, 0.5, 0.625, 0.5, 0.625, 0.75, 0.375, 0.75, 0.375, 0.75, 0.625, 0.75, 0.625, 1.0, 0.375, 1.0, 0.125, 0.5, 0.375, 0.5, 0.375, 0.75, 0.125, 0.75, 0.625, 0.5, 0.875, 0.5, 0.875, 0.75, 0.625, 0.75])
me_cube.use_remesh_fix_poles = True
me_cube.use_remesh_preserve_attributes = False
me_cube.use_mirror_vertex_groups = False
me_cube.update()
me_pawn = bpy.data.meshes.new('Pawn')
me_pawn.from_pydata([(-1.196e-09, 0.009398, 0.01294), (0.006645, 0.006645, 0.01294), (0.009398, -2.618e-09, 0.01294), (0.006645, -0.006645, 0.01294), (-4.259e-09, -0.009398, 0.01294), (-0.006645, -0.006645, 0.01294), (-0.009398, 5.747e-09, 0.01294), (-0.006645, 0.006645, 0.01294), (-2.972e-09, 0.01367, 0.0001089), (0.009663, 0.009663, 0.0001089), (0.01367, 5.048e-11, 0.0001089), (0.009663, -0.009663, 0.0001089), (-5.733e-09, -0.01367, 0.0001089), (-0.009663, -0.009663, 0.0001089), (-0.01367, 1.132e-08, 0.0001089), (-0.009663, 0.009663, 0.0001089), (-1.629e-09, 0.01288, 0.00556), (0.009111, 0.009111, 0.00556), (0.01288, -3.575e-09, 0.00556), (0.009111, -0.009111, 0.00556), (-5.75e-09, -0.01288, 0.00556), (-0.009111, -0.009111, 0.00556), (-0.01288, 8.125e-09, 0.00556), (-0.009111, 0.009111, 0.00556), (-1.407e-09, 0.01079, 0.011), (0.007632, 0.007632, 0.011), (0.01079, -2.907e-09, 0.011), (0.007632, -0.007632, 0.011), (-4.824e-09, -0.01079, 0.011), (-0.007632, -0.007632, 0.011), (-0.01079, 6.811e-09, 0.011), (-0.007632, 0.007632, 0.011), (0.003603, 0.003603, 0.02751), (-7.251e-10, 0.005096, 0.02751), (0.005096, -1.547e-09, 0.02751), (0.003603, -0.003603, 0.02751), (-2.386e-09, -0.005096, 0.02751), (-0.003603, -0.003603, 0.02751), (-0.005096, 2.989e-09, 0.02751), (-0.003603, 0.003603, 0.02751), (-9.064e-10, 0.005321, 0.02106), (0.003762, 0.003762, 0.02106), (-0.003762, 0.003762, 0.02106), (-0.003762, -0.003762, 0.02106), (-0.005321, 3.11e-09, 0.02106), (0.003762, -0.003762, 0.02106), (-2.64e-09, -0.005321, 0.02106), (0.005321, -1.626e-09, 0.02106), (0.003017, 0.003017, 0.03185), (-7.454e-11, 0.004267, 0.03185), (0.004267, -1.352e-09, 0.03185), (0.003017, -0.003017, 0.03185), (-1.465e-09, -0.004267, 0.03185), (-0.003017, -0.003017, 0.03185), (-0.004267, 2.446e-09, 0.03185), (-0.003017, 0.003017, 0.03185), (7.169e-08, 0.002845, 0.04693), (7.169e-08, 0.005257, 0.04532), (7.169e-08, 0.006868, 0.0429), (7.169e-08, 0.006868, 0.03721), (7.169e-08, 0.005257, 0.0348), (7.169e-08, 0.002845, 0.03319), (0.002012, 0.002012, 0.04693), (0.003717, 0.003717, 0.04532), (0.004857, 0.004856, 0.0429), (0.005257, 0.005257, 0.04006), (0.004857, 0.004856, 0.03721), (0.003717, 0.003717, 0.0348), (0.002845, -7.041e-08, 0.04693), (0.005257, -7.041e-08, 0.04532), (0.006868, -7.041e-08, 0.0429), (0.007434, -7.041e-08, 0.04006), (0.006868, -7.041e-08, 0.03721), (0.005257, -7.041e-08, 0.0348), (0.002012, -0.002012, 0.04693), (0.003717, -0.003717, 0.04532), (0.004857, -0.004857, 0.0429), (0.005257, -0.005257, 0.04006), (0.004857, -0.004857, 0.03721), (0.003717, -0.003717, 0.0348), (7.187e-08, -0.002845, 0.04693), (7.176e-08, -0.005257, 0.04532), (7.176e-08, -0.006868, 0.0429), (7.176e-08, -0.007434, 0.04006), (7.176e-08, -0.006868, 0.03721), (7.176e-08, -0.005257, 0.0348), (-0.002012, -0.002012, 0.04693), (-0.003717, -0.003717, 0.04532), (-0.004856, -0.004857, 0.0429), (-0.005257, -0.005257, 0.04006), (-0.004856, -0.004857, 0.03721), (-0.003717, -0.003717, 0.0348), (-0.002845, -7.074e-08, 0.04693), (-0.005257, -7.019e-08, 0.04532), (-0.006868, -7.041e-08, 0.0429), (-0.007434, -7.041e-08, 0.04006), (-0.006868, -7.041e-08, 0.03721), (-0.005257, -7.019e-08, 0.0348), (-0.002845, -7.03e-08, 0.03319), (-0.002012, 0.002012, 0.04693), (-0.003717, 0.003717, 0.04532), (-0.004856, 0.004856, 0.0429), (-0.005257, 0.005257, 0.04006), (-0.004856, 0.004856, 0.03721), (-0.003717, 0.003717, 0.0348), (7.169e-08, -7.16e-08, 0.04749), (7.176e-08, 0.007434, 0.04006), (0.00205, 0.002049, 0.03316), (0.002899, -7.26e-08, 0.03316), (0.00205, -0.00205, 0.03316), (7.075e-08, -0.002899, 0.03316), (-0.002049, -0.00205, 0.03316), (-0.002049, 0.002049, 0.03316), (-1.393e-09, 0.01354, 0.008935), (-1.473e-09, 0.0139, 0.007299), (-1.397e-09, 0.01385, 0.008601), (-1.412e-09, 0.01402, 0.008173), (-1.441e-09, 0.01404, 0.007716), (0.009828, 0.009828, 0.007299), (0.009577, 0.009577, 0.008935), (0.009929, 0.009929, 0.007716), (0.009917, 0.009917, 0.008173), (0.009793, 0.009793, 0.008601), (0.0139, -3.533e-09, 0.007299), (0.01354, -3.359e-09, 0.008935), (0.01404, -3.518e-09, 0.007716), (0.01402, -3.478e-09, 0.008173), (0.01385, -3.423e-09, 0.008601), (0.009828, -0.009828, 0.007299), (0.009577, -0.009577, 0.008935), (0.009929, -0.009929, 0.007716), (0.009917, -0.009917, 0.008173), (0.009793, -0.009793, 0.008601), (-6.062e-09, -0.0139, 0.007299), (-5.882e-09, -0.01354, 0.008935), (-6.094e-09, -0.01404, 0.007716), (-6.075e-09, -0.01402, 0.008173), (-5.999e-09, -0.01385, 0.008601), (-0.009828, -0.009828, 0.007299), (-0.009577, -0.009577, 0.008935), (-0.009929, -0.009929, 0.007716), (-0.009917, -0.009917, 0.008173), (-0.009793, -0.009793, 0.008601), (-0.0139, 8.912e-09, 0.007299), (-0.01354, 8.713e-09, 0.008935), (-0.01404, 9.026e-09, 0.007716), (-0.01402, 9.029e-09, 0.008173), (-0.01385, 8.92e-09, 0.008601), (-0.009828, 0.009828, 0.007299), (-0.009577, 0.009577, 0.008935), (-0.009929, 0.009929, 0.007716), (-0.009917, 0.009917, 0.008173), (-0.009793, 0.009793, 0.008601), (0.01019, 0.01019, 0.003802), (0.01035, 0.01035, 0.00198), (0.01036, 0.01036, 0.003404), (0.01045, 0.01045, 0.002918), (0.01045, 0.01045, 0.002418), (0.01441, -3.268e-09, 0.003802), (0.01464, -2.033e-09, 0.00198), (0.01465, -3.125e-09, 0.003404), (0.01478, -2.838e-09, 0.002918), (0.01477, -2.456e-09, 0.002418), (0.01019, -0.01019, 0.003802), (0.01035, -0.01035, 0.00198), (0.01036, -0.01036, 0.003404), (0.01045, -0.01045, 0.002918), (0.01045, -0.01045, 0.002418), (-6.33e-09, -0.01441, 0.003802), (-6.308e-09, -0.01464, 0.00198), (-6.414e-09, -0.01465, 0.003404), (-6.443e-09, -0.01478, 0.002918), (-6.403e-09, -0.01477, 0.002418), (-0.01019, -0.01019, 0.003802), (-0.01035, -0.01035, 0.00198), (-0.01036, -0.01036, 0.003404), (-0.01045, -0.01045, 0.002918), (-0.01045, -0.01045, 0.002418), (-0.01441, 9.611e-09, 0.003802), (-0.01464, 1.066e-08, 0.00198), (-0.01465, 9.913e-09, 0.003404), (-0.01478, 1.021e-08, 0.002918), (-0.01477, 1.048e-08, 0.002418), (-0.01019, 0.01019, 0.003802), (-0.01035, 0.01035, 0.00198), (-0.01036, 0.01036, 0.003404), (-0.01045, 0.01045, 0.002918), (-0.01045, 0.01045, 0.002418), (-2.156e-09, 0.01464, 0.00198), (-1.698e-09, 0.01441, 0.003802), (-1.994e-09, 0.01477, 0.002418), (-1.844e-09, 0.01478, 0.002918), (-1.743e-09, 0.01465, 0.003404), (-1.412e-09, 0.01078, 0.01096), (-1.24e-09, 0.01018, 0.01251), (-1.361e-09, 0.01086, 0.01138), (-1.313e-09, 0.01078, 0.01183), (-1.266e-09, 0.01054, 0.01223), (0.007201, 0.007201, 0.01251), (0.00762, 0.00762, 0.01096), (0.007452, 0.007452, 0.01223), (0.00762, 0.00762, 0.01183), (0.007679, 0.007679, 0.01138), (0.01018, -2.806e-09, 0.01251), (0.01078, -2.901e-09, 0.01096), (0.01054, -2.892e-09, 0.01223), (0.01078, -2.939e-09, 0.01183), (0.01086, -2.939e-09, 0.01138), (0.007201, -0.007201, 0.01251), (0.00762, -0.00762, 0.01096), (0.007452, -0.007452, 0.01223), (0.00762, -0.00762, 0.01183), (0.007679, -0.007679, 0.01138), (-4.533e-09, -0.01018, 0.01251), (-4.821e-09, -0.01078, 0.01096), (-4.668e-09, -0.01054, 0.01223), (-4.762e-09, -0.01078, 0.01183), (-4.82e-09, -0.01086, 0.01138), (-0.007201, -0.007201, 0.01251), (-0.00762, -0.00762, 0.01096), (-0.007452, -0.007452, 0.01223), (-0.00762, -0.00762, 0.01183), (-0.007679, -0.007679, 0.01138), (-0.01018, 6.286e-09, 0.01251), (-0.01078, 6.804e-09, 0.01096), (-0.01054, 6.534e-09, 0.01223), (-0.01078, 6.723e-09, 0.01183), (-0.01086, 6.814e-09, 0.01138), (-0.007201, 0.007201, 0.01251), (-0.00762, 0.00762, 0.01096), (-0.007452, 0.007452, 0.01223), (-0.00762, 0.00762, 0.01183), (-0.007679, 0.007679, 0.01138), (-0.008462, 5.137e-09, 0.0305), (-0.008581, 5.216e-09, 0.02957), (-0.008763, 5.493e-09, 0.03032), (-0.008892, 5.632e-09, 0.03008), (-0.008828, 5.53e-09, 0.02982), (-0.006068, 0.006068, 0.02957), (-0.005983, 0.005983, 0.0305), (-0.006242, 0.006242, 0.02982), (-0.006287, 0.006287, 0.03008), (-0.006197, 0.006197, 0.03032), (-3.168e-09, -0.008462, 0.0305), (-3.345e-09, -0.008581, 0.02957), (-3.376e-09, -0.008763, 0.03032), (-3.471e-09, -0.008892, 0.03008), (-3.46e-09, -0.008828, 0.02982), (-0.006068, -0.006068, 0.02957), (-0.005983, -0.005983, 0.0305), (-0.006242, -0.006242, 0.02982), (-0.006287, -0.006287, 0.03008), (-0.006197, -0.006197, 0.03032), (0.008462, -2.394e-09, 0.0305), (0.008581, -2.422e-09, 0.02957), (0.008763, -2.383e-09, 0.03032), (0.008892, -2.401e-09, 0.03008), (0.008828, -2.405e-09, 0.02982), (0.006068, -0.006068, 0.02957), (0.005983, -0.005983, 0.0305), (0.006242, -0.006242, 0.02982), (0.006287, -0.006287, 0.03008), (0.006197, -0.006197, 0.03032), (-4.104e-10, 0.008462, 0.0305), (-5.49e-10, 0.008581, 0.02957), (-3.42e-10, 0.008763, 0.03032), (-3.565e-10, 0.008892, 0.03008), (-4.366e-10, 0.008828, 0.02982), (0.006068, 0.006068, 0.02957), (0.005983, 0.005983, 0.0305), (0.006242, 0.006242, 0.02982), (0.006287, 0.006287, 0.03008), (0.006197, 0.006197, 0.03032)], [], [(114, 16, 23, 148), (27, 129, 124, 26), (28, 134, 129, 27), (29, 139, 134, 28), (30, 144, 139, 29), (31, 149, 144, 30), (16, 17, 153, 189), (113, 24, 25, 119), (41, 40, 33, 32), (17, 18, 158, 153), (188, 154, 9, 8), (19, 20, 168, 163), (20, 21, 173, 168), (21, 22, 178, 173), (22, 23, 183, 178), (23, 16, 189, 183), (31, 229, 193, 24), (154, 159, 10, 9), (26, 124, 119, 25), (18, 19, 163, 158), (123, 18, 17, 118), (159, 164, 11, 10), (128, 19, 18, 123), (164, 169, 12, 11), (133, 20, 19, 128), (169, 174, 13, 12), (138, 21, 20, 133), (174, 179, 14, 13), (143, 22, 21, 138), (179, 184, 15, 14), (148, 23, 22, 143), (184, 188, 8, 15), (25, 199, 204, 26), (233, 249, 53, 54), (30, 224, 229, 31), (29, 219, 224, 30), (28, 214, 219, 29), (27, 209, 214, 28), (26, 204, 209, 27), (24, 193, 199, 25), (118, 17, 16, 114), (228, 7, 0, 194), (198, 1, 2, 203), (203, 2, 3, 208), (208, 3, 4, 213), (213, 4, 5, 218), (218, 5, 6, 223), (223, 6, 7, 228), (194, 0, 1, 198), (38, 37, 248, 234), (40, 42, 39, 33), (44, 43, 37, 38), (46, 45, 35, 36), (47, 41, 32, 34), (42, 44, 38, 39), (43, 46, 36, 37), (45, 47, 34, 35), (3, 2, 47, 45), (5, 4, 46, 43), (7, 6, 44, 42), (2, 1, 41, 47), (4, 3, 45, 46), (6, 5, 43, 44), (0, 7, 42, 40), (1, 0, 40, 41), (55, 54, 98, 112), (36, 35, 258, 244), (34, 32, 268, 254), (32, 33, 264, 268), (243, 259, 51, 52), (39, 38, 234, 238), (37, 36, 244, 248), (35, 34, 254, 258), (269, 263, 49, 48), (253, 269, 48, 50), (33, 39, 238, 264), (263, 239, 55, 49), (259, 253, 50, 51), (249, 243, 52, 53), (239, 233, 54, 55), (60, 59, 66, 67), (106, 58, 64, 65), (57, 56, 62, 63), (61, 60, 67, 107), (59, 106, 65, 66), (58, 57, 63, 64), (56, 105, 62), (63, 62, 68, 69), (107, 67, 73, 108), (66, 65, 71, 72), (64, 63, 69, 70), (62, 105, 68), (67, 66, 72, 73), (65, 64, 70, 71), (108, 73, 79, 109), (72, 71, 77, 78), (70, 69, 75, 76), (68, 105, 74), (73, 72, 78, 79), (71, 70, 76, 77), (69, 68, 74, 75), (74, 105, 80), (79, 78, 84, 85), (77, 76, 82, 83), (75, 74, 80, 81), (109, 79, 85, 110), (78, 77, 83, 84), (76, 75, 81, 82), (85, 84, 90, 91), (83, 82, 88, 89), (81, 80, 86, 87), (110, 85, 91, 111), (84, 83, 89, 90), (82, 81, 87, 88), (80, 105, 86), (111, 91, 97, 98), (90, 89, 95, 96), (88, 87, 93, 94), (86, 105, 92), (91, 90, 96, 97), (89, 88, 94, 95), (87, 86, 92, 93), (96, 95, 102, 103), (94, 93, 100, 101), (92, 105, 99), (97, 96, 103, 104), (95, 94, 101, 102), (93, 92, 99, 100), (98, 97, 104, 112), (104, 103, 59, 60), (102, 101, 58, 106), (100, 99, 56, 57), (112, 104, 60, 61), (103, 102, 106, 59), (101, 100, 57, 58), (99, 105, 56), (53, 52, 110, 111), (51, 50, 108, 109), (48, 49, 61, 107), (49, 55, 112, 61), (54, 53, 111, 98), (52, 51, 109, 110), (50, 48, 107, 108), (149, 113, 115, 152), (152, 115, 116, 151), (151, 116, 117, 150), (150, 117, 114, 148), (144, 149, 152, 147), (147, 152, 151, 146), (146, 151, 150, 145), (145, 150, 148, 143), (139, 144, 147, 142), (142, 147, 146, 141), (141, 146, 145, 140), (140, 145, 143, 138), (134, 139, 142, 137), (137, 142, 141, 136), (136, 141, 140, 135), (135, 140, 138, 133), (129, 134, 137, 132), (132, 137, 136, 131), (131, 136, 135, 130), (130, 135, 133, 128), (124, 129, 132, 127), (127, 132, 131, 126), (126, 131, 130, 125), (125, 130, 128, 123), (119, 124, 127, 122), (122, 127, 126, 121), (121, 126, 125, 120), (120, 125, 123, 118), (113, 119, 122, 115), (115, 122, 121, 116), (116, 121, 120, 117), (117, 120, 118, 114), (189, 153, 155, 192), (192, 155, 156, 191), (191, 156, 157, 190), (190, 157, 154, 188), (153, 158, 160, 155), (155, 160, 161, 156), (156, 161, 162, 157), (157, 162, 159, 154), (158, 163, 165, 160), (160, 165, 166, 161), (161, 166, 167, 162), (162, 167, 164, 159), (163, 168, 170, 165), (165, 170, 171, 166), (166, 171, 172, 167), (167, 172, 169, 164), (168, 173, 175, 170), (170, 175, 176, 171), (171, 176, 177, 172), (172, 177, 174, 169), (173, 178, 180, 175), (175, 180, 181, 176), (176, 181, 182, 177), (177, 182, 179, 174), (178, 183, 185, 180), (180, 185, 186, 181), (181, 186, 187, 182), (182, 187, 184, 179), (183, 189, 192, 185), (185, 192, 191, 186), (186, 191, 190, 187), (187, 190, 188, 184), (194, 198, 200, 197), (197, 200, 201, 196), (196, 201, 202, 195), (195, 202, 199, 193), (198, 203, 205, 200), (200, 205, 206, 201), (201, 206, 207, 202), (202, 207, 204, 199), (203, 208, 210, 205), (205, 210, 211, 206), (206, 211, 212, 207), (207, 212, 209, 204), (208, 213, 215, 210), (210, 215, 216, 211), (211, 216, 217, 212), (212, 217, 214, 209), (213, 218, 220, 215), (215, 220, 221, 216), (216, 221, 222, 217), (217, 222, 219, 214), (218, 223, 225, 220), (220, 225, 226, 221), (221, 226, 227, 222), (222, 227, 224, 219), (223, 228, 230, 225), (225, 230, 231, 226), (226, 231, 232, 227), (227, 232, 229, 224), (228, 194, 197, 230), (230, 197, 196, 231), (231, 196, 195, 232), (232, 195, 193, 229), (269, 253, 255, 272), (272, 255, 256, 271), (271, 256, 257, 270), (270, 257, 254, 268), (259, 243, 245, 262), (262, 245, 246, 261), (261, 246, 247, 260), (260, 247, 244, 258), (249, 233, 235, 252), (252, 235, 236, 251), (251, 236, 237, 250), (250, 237, 234, 248), (239, 263, 265, 242), (242, 265, 266, 241), (241, 266, 267, 240), (240, 267, 264, 238), (263, 269, 272, 265), (265, 272, 271, 266), (266, 271, 270, 267), (267, 270, 268, 264), (253, 259, 262, 255), (255, 262, 261, 256), (256, 261, 260, 257), (257, 260, 258, 254), (243, 249, 252, 245), (245, 252, 251, 246), (246, 251, 250, 247), (247, 250, 248, 244), (233, 239, 242, 235), (235, 242, 241, 236), (236, 241, 240, 237), (237, 240, 238, 234), (24, 113, 149, 31)])
me_pawn.polygons.foreach_set('use_smooth', [True] * 272)
_uv = me_pawn.uv_layers.new(name='UVMap')
_uv.uv.foreach_set('vector', [0.005096, 0.7675, 4.532e-05, 0.7024, 0.125, 0.7024, 0.125, 0.7675, 0.625, 0.8997, 0.625, 0.8272, 0.75, 0.8272, 0.75, 0.8997, 0.5, 0.8997, 0.5, 0.8272, 0.625, 0.8272, 0.625, 0.8997, 0.375, 0.8997, 0.375, 0.8272, 0.5, 0.8272, 0.5, 0.8997, 0.25, 0.8997, 0.25, 0.8272, 0.375, 0.8272, 0.375, 0.8997, 0.125, 0.8997, 0.125, 0.8272, 0.25, 0.8272, 0.25, 0.8997, 1.0, 0.7024, 0.875, 0.7024, 0.8775, 0.6342, 0.982, 0.639, 0.9941, 0.8272, 1.0, 0.8997, 0.875, 0.8997, 0.875, 0.8272, 0.875, 1.0, 1.0, 1.0, 1.0, 1.0, 0.875, 1.0, 0.875, 0.7024, 0.75, 0.7024, 0.7661, 0.6228, 0.8775, 0.6342, 0.8967, 0.5605, 0.8875, 0.534, 0.9046, 0.4046, 0.75, 0.4686, 0.625, 0.7024, 0.5, 0.7024, 0.5179, 0.6067, 0.6453, 0.6114, 0.5, 0.7024, 0.375, 0.7024, 0.3904, 0.6114, 0.5179, 0.6067, 0.375, 0.7024, 0.25, 0.7024, 0.2697, 0.6228, 0.3904, 0.6114, 0.25, 0.7024, 0.125, 0.7024, 0.1583, 0.6342, 0.2697, 0.6228, 0.125, 0.7024, 4.532e-05, 0.7024, 0.05383, 0.639, 0.1583, 0.6342, 0.125, 0.8997, 0.125, 0.8977, 5.588e-05, 0.8977, 3.209e-05, 0.8997, 0.8875, 0.534, 0.8407, 0.4699, 0.9686, 0.25, 0.9046, 0.4046, 0.75, 0.8997, 0.75, 0.8272, 0.875, 0.8272, 0.875, 0.8997, 0.75, 0.7024, 0.625, 0.7024, 0.6453, 0.6114, 0.7661, 0.6228, 0.75, 0.7675, 0.75, 0.7024, 0.875, 0.7024, 0.875, 0.7675, 0.8407, 0.4699, 0.7407, 0.4058, 0.9046, 0.0954, 0.9686, 0.25, 0.625, 0.7675, 0.625, 0.7024, 0.75, 0.7024, 0.75, 0.7675, 0.7407, 0.4058, 0.6031, 0.3792, 0.75, 0.03136, 0.9046, 0.0954, 0.5, 0.7675, 0.5, 0.7024, 0.625, 0.7024, 0.625, 0.7675, 0.6031, 0.3792, 0.4656, 0.4058, 0.5954, 0.0954, 0.75, 0.03136, 0.375, 0.7675, 0.375, 0.7024, 0.5, 0.7024, 0.5, 0.7675, 0.4656, 0.4058, 0.3656, 0.4699, 0.5314, 0.25, 0.5954, 0.0954, 0.25, 0.7675, 0.25, 0.7024, 0.375, 0.7024, 0.375, 0.7675, 0.3656, 0.4699, 0.3187, 0.534, 0.5954, 0.4046, 0.5314, 0.25, 0.125, 0.7675, 0.125, 0.7024, 0.25, 0.7024, 0.25, 0.7675, 0.3187, 0.534, 0.3095, 0.5605, 0.75, 0.4686, 0.5954, 0.4046, 0.875, 0.8997, 0.875, 0.8977, 0.75, 0.8977, 0.75, 0.8997, 0.25, 1.0, 0.375, 1.0, 0.3751, 1.0, 0.25, 1.0, 0.25, 0.8997, 0.25, 0.8977, 0.125, 0.8977, 0.125, 0.8997, 0.375, 0.8997, 0.375, 0.8977, 0.25, 0.8977, 0.25, 0.8997, 0.5, 0.8997, 0.5, 0.8977, 0.375, 0.8977, 0.375, 0.8997, 0.625, 0.8997, 0.625, 0.8977, 0.5, 0.8977, 0.5, 0.8997, 0.75, 0.8997, 0.75, 0.8977, 0.625, 0.8977, 0.625, 0.8997, 1.0, 0.8997, 0.9999, 0.8977, 0.875, 0.8977, 0.875, 0.8997, 0.875, 0.7675, 0.875, 0.7024, 1.0, 0.7024, 0.9949, 0.7675, 0.125, 0.9781, 0.125, 1.0, 0.0, 1.0, 7.013e-06, 0.9781, 0.875, 0.9781, 0.875, 1.0, 0.75, 1.0, 0.75, 0.9781, 0.75, 0.9781, 0.75, 1.0, 0.625, 1.0, 0.625, 0.9781, 0.625, 0.9781, 0.625, 1.0, 0.5, 1.0, 0.5, 0.9781, 0.5, 0.9781, 0.5, 1.0, 0.375, 1.0, 0.375, 0.9781, 0.375, 0.9781, 0.375, 1.0, 0.25, 1.0, 0.25, 0.9781, 0.25, 0.9781, 0.25, 1.0, 0.125, 1.0, 0.125, 0.9781, 1.0, 0.9781, 1.0, 1.0, 0.875, 1.0, 0.875, 0.9781, 0.25, 1.0, 0.375, 1.0, 0.375, 1.0, 0.25, 1.0, 2.91e-11, 1.0, 0.125, 1.0, 0.125, 1.0, 0.0, 1.0, 0.25, 1.0, 0.375, 1.0, 0.375, 1.0, 0.25, 1.0, 0.5, 1.0, 0.625, 1.0, 0.625, 1.0, 0.5, 1.0, 0.75, 1.0, 0.875, 1.0, 0.875, 1.0, 0.75, 1.0, 0.125, 1.0, 0.25, 1.0, 0.25, 1.0, 0.125, 1.0, 0.375, 1.0, 0.5, 1.0, 0.5, 1.0, 0.375, 1.0, 0.625, 1.0, 0.75, 1.0, 0.75, 1.0, 0.625, 1.0, 0.625, 1.0, 0.75, 1.0, 0.75, 1.0, 0.625, 1.0, 0.375, 1.0, 0.5, 1.0, 0.5, 1.0, 0.375, 1.0, 0.125, 1.0, 0.25, 1.0, 0.25, 1.0, 0.125, 1.0, 0.75, 1.0, 0.875, 1.0, 0.875, 1.0, 0.75, 1.0, 0.5, 1.0, 0.625, 1.0, 0.625, 1.0, 0.5, 1.0, 0.25, 1.0, 0.375, 1.0, 0.375, 1.0, 0.25, 1.0, 0.0, 1.0, 0.125, 1.0, 0.125, 1.0, 2.91e-11, 1.0, 0.875, 1.0, 1.0, 1.0, 1.0, 1.0, 0.875, 1.0, 0.1249, 1.0, 0.25, 1.0, 0.25, 1.0, 0.125, 1.0, 0.5, 1.0, 0.625, 1.0, 0.625, 1.0, 0.5, 1.0, 0.75, 1.0, 0.875, 1.0, 0.875, 1.0, 0.75, 1.0, 0.875, 1.0, 1.0, 1.0, 1.0, 1.0, 0.875, 1.0, 0.5, 1.0, 0.625, 1.0, 0.625, 1.0, 0.5, 1.0, 0.125, 1.0, 0.25, 1.0, 0.25, 1.0, 0.125, 1.0, 0.375, 1.0, 0.5, 1.0, 0.5, 1.0, 0.375, 1.0, 0.625, 1.0, 0.75, 1.0, 0.75, 1.0, 0.625, 1.0, 0.875, 1.0, 1.002, 1.0, 1.007, 1.0, 0.8749, 1.0, 0.75, 1.0, 0.875, 1.0, 0.8749, 1.0, 0.75, 1.0, 0.0, 1.0, 0.125, 1.0, 0.125, 1.0, 9.069e-11, 1.0, -0.001522, 1.0, 0.125, 1.0, 0.1249, 1.0, -0.007285, 1.0, 0.625, 1.0, 0.75, 1.0, 0.75, 1.0, 0.625, 1.0, 0.375, 1.0, 0.5, 1.0, 0.5, 1.0, 0.3751, 1.0, 0.125, 1.0, 0.25, 1.0, 0.25, 1.0, 0.1249, 1.0, 0.75, 0.25, 0.75, 0.375, 0.625, 0.375, 0.625, 0.25, 0.75, 0.5, 0.75, 0.625, 0.625, 0.625, 0.625, 0.5, 0.75, 0.75, 0.75, 0.875, 0.625, 0.875, 0.625, 0.75, 0.75, 0.125, 0.75, 0.25, 0.625, 0.25, 0.625, 0.125, 0.75, 0.375, 0.75, 0.5, 0.625, 0.5, 0.625, 0.375, 0.75, 0.625, 0.75, 0.75, 0.625, 0.75, 0.625, 0.625, 0.75, 0.875, 0.6875, 1.0, 0.625, 0.875, 0.625, 0.75, 0.625, 0.875, 0.5, 0.875, 0.5, 0.75, 0.625, 0.125, 0.625, 0.25, 0.5, 0.25, 0.5, 0.125, 0.625, 0.375, 0.625, 0.5, 0.5, 0.5, 0.5, 0.375, 0.625, 0.625, 0.625, 0.75, 0.5, 0.75, 0.5, 0.625, 0.625, 0.875, 0.5625, 1.0, 0.5, 0.875, 0.625, 0.25, 0.625, 0.375, 0.5, 0.375, 0.5, 0.25, 0.625, 0.5, 0.625, 0.625, 0.5, 0.625, 0.5, 0.5, 0.5, 0.125, 0.5, 0.25, 0.375, 0.25, 0.375, 0.125, 0.5, 0.375, 0.5, 0.5, 0.375, 0.5, 0.375, 0.375, 0.5, 0.625, 0.5, 0.75, 0.375, 0.75, 0.375, 0.625, 0.5, 0.875, 0.4375, 1.0, 0.375, 0.875, 0.5, 0.25, 0.5, 0.375, 0.375, 0.375, 0.375, 0.25, 0.5, 0.5, 0.5, 0.625, 0.375, 0.625, 0.375, 0.5, 0.5, 0.75, 0.5, 0.875, 0.375, 0.875, 0.375, 0.75, 0.375, 0.875, 0.3125, 1.0, 0.25, 0.875, 0.375, 0.25, 0.375, 0.375, 0.25, 0.375, 0.25, 0.25, 0.375, 0.5, 0.375, 0.625, 0.25, 0.625, 0.25, 0.5, 0.375, 0.75, 0.375, 0.875, 0.25, 0.875, 0.25, 0.75, 0.375, 0.125, 0.375, 0.25, 0.25, 0.25, 0.25, 0.125, 0.375, 0.375, 0.375, 0.5, 0.25, 0.5, 0.25, 0.375, 0.375, 0.625, 0.375, 0.75, 0.25, 0.75, 0.25, 0.625, 0.25, 0.25, 0.25, 0.375, 0.125, 0.375, 0.125, 0.25, 0.25, 0.5, 0.25, 0.625, 0.125, 0.625, 0.125, 0.5, 0.25, 0.75, 0.25, 0.875, 0.125, 0.875, 0.125, 0.75, 0.25, 0.125, 0.25, 0.25, 0.125, 0.25, 0.125, 0.125, 0.25, 0.375, 0.25, 0.5, 0.125, 0.5, 0.125, 0.375, 0.25, 0.625, 0.25, 0.75, 0.125, 0.75, 0.125, 0.625, 0.25, 0.875, 0.1875, 1.0, 0.125, 0.875, 0.125, 0.125, 0.125, 0.25, 0.0, 0.25, 0.0, 0.125, 0.125, 0.375, 0.125, 0.5, 0.0, 0.5, 0.0, 0.375, 0.125, 0.625, 0.125, 0.75, 0.0, 0.75, 0.0, 0.625, 0.125, 0.875, 0.0625, 1.0, 0.0, 0.875, 0.125, 0.25, 0.125, 0.375, 0.0, 0.375, 0.0, 0.25, 0.125, 0.5, 0.125, 0.625, 0.0, 0.625, 0.0, 0.5, 0.125, 0.75, 0.125, 0.875, 0.0, 0.875, 0.0, 0.75, 1.0, 0.375, 1.0, 0.5, 0.875, 0.5, 0.875, 0.375, 1.0, 0.625, 1.0, 0.75, 0.875, 0.75, 0.875, 0.625, 1.0, 0.875, 0.9375, 1.0, 0.875, 0.875, 1.0, 0.25, 1.0, 0.375, 0.875, 0.375, 0.875, 0.25, 1.0, 0.5, 1.0, 0.625, 0.875, 0.625, 0.875, 0.5, 1.0, 0.75, 1.0, 0.875, 0.875, 0.875, 0.875, 0.75, 1.0, 0.125, 1.0, 0.25, 0.875, 0.25, 0.875, 0.125, 0.875, 0.25, 0.875, 0.375, 0.75, 0.375, 0.75, 0.25, 0.875, 0.5, 0.875, 0.625, 0.75, 0.625, 0.75, 0.5, 0.875, 0.75, 0.875, 0.875, 0.75, 0.875, 0.75, 0.75, 0.875, 0.125, 0.875, 0.25, 0.75, 0.25, 0.75, 0.125, 0.875, 0.375, 0.875, 0.5, 0.75, 0.5, 0.75, 0.375, 0.875, 0.625, 0.875, 0.75, 0.75, 0.75, 0.75, 0.625, 0.875, 0.875, 0.8125, 1.0, 0.75, 0.875, 0.3751, 1.0, 0.5, 1.0, 0.5, 1.0, 0.375, 1.0, 0.625, 1.0, 0.75, 1.0, 0.75, 1.0, 0.625, 1.0, 0.8749, 1.0, 1.007, 1.0, 1.0, 1.0, 0.875, 1.0, -0.007285, 1.0, 0.1249, 1.0, 0.125, 1.0, 0.0, 1.0, 0.25, 1.0, 0.3751, 1.0, 0.375, 1.0, 0.25, 1.0, 0.5, 1.0, 0.625, 1.0, 0.625, 1.0, 0.5, 1.0, 0.75, 1.0, 0.8749, 1.0, 0.875, 1.0, 0.75, 1.0, 0.125, 0.8272, 0.005916, 0.8272, 0.01845, 0.8115, 0.1252, 0.8115, 0.1252, 0.8115, 0.01845, 0.8115, 0.009604, 0.8033, 0.1251, 0.8033, 0.1251, 0.8033, 0.009604, 0.8033, 0.01728, 0.7878, 0.1252, 0.7878, 0.1252, 0.7878, 0.01728, 0.7878, 0.005096, 0.7675, 0.125, 0.7675, 0.25, 0.8272, 0.125, 0.8272, 0.1252, 0.8115, 0.25, 0.8115, 0.25, 0.8115, 0.1252, 0.8115, 0.1251, 0.8033, 0.25, 0.8033, 0.25, 0.8033, 0.1251, 0.8033, 0.1252, 0.7878, 0.25, 0.7878, 0.25, 0.7878, 0.1252, 0.7878, 0.125, 0.7675, 0.25, 0.7675, 0.375, 0.8272, 0.25, 0.8272, 0.25, 0.8115, 0.375, 0.8115, 0.375, 0.8115, 0.25, 0.8115, 0.25, 0.8033, 0.375, 0.8033, 0.375, 0.8033, 0.25, 0.8033, 0.25, 0.7878, 0.375, 0.7878, 0.375, 0.7878, 0.25, 0.7878, 0.25, 0.7675, 0.375, 0.7675, 0.5, 0.8272, 0.375, 0.8272, 0.375, 0.8115, 0.5, 0.8115, 0.5, 0.8115, 0.375, 0.8115, 0.375, 0.8033, 0.5, 0.8033, 0.5, 0.8033, 0.375, 0.8033, 0.375, 0.7878, 0.5, 0.7878, 0.5, 0.7878, 0.375, 0.7878, 0.375, 0.7675, 0.5, 0.7675, 0.625, 0.8272, 0.5, 0.8272, 0.5, 0.8115, 0.625, 0.8115, 0.625, 0.8115, 0.5, 0.8115, 0.5, 0.8033, 0.625, 0.8033, 0.625, 0.8033, 0.5, 0.8033, 0.5, 0.7878, 0.625, 0.7878, 0.625, 0.7878, 0.5, 0.7878, 0.5, 0.7675, 0.625, 0.7675, 0.75, 0.8272, 0.625, 0.8272, 0.625, 0.8115, 0.75, 0.8115, 0.75, 0.8115, 0.625, 0.8115, 0.625, 0.8033, 0.75, 0.8033, 0.75, 0.8033, 0.625, 0.8033, 0.625, 0.7878, 0.75, 0.7878, 0.75, 0.7878, 0.625, 0.7878, 0.625, 0.7675, 0.75, 0.7675, 0.875, 0.8272, 0.75, 0.8272, 0.75, 0.8115, 0.8748, 0.8115, 0.8748, 0.8115, 0.75, 0.8115, 0.75, 0.8033, 0.8749, 0.8033, 0.8749, 0.8033, 0.75, 0.8033, 0.75, 0.7878, 0.8748, 0.7878, 0.8748, 0.7878, 0.75, 0.7878, 0.75, 0.7675, 0.875, 0.7675, 0.9941, 0.8272, 0.875, 0.8272, 0.8748, 0.8115, 0.9816, 0.8115, 0.9816, 0.8115, 0.8748, 0.8115, 0.8749, 0.8033, 0.9904, 0.8033, 0.9904, 0.8033, 0.8749, 0.8033, 0.8748, 0.7878, 0.9827, 0.7878, 0.9827, 0.7878, 0.8748, 0.7878, 0.875, 0.7675, 0.9949, 0.7675, 0.982, 0.639, 0.8775, 0.6342, 0.8779, 0.6135, 0.9678, 0.6195, 0.9678, 0.6195, 0.8779, 0.6135, 0.8786, 0.6014, 0.9722, 0.6084, 0.9722, 0.6084, 0.8786, 0.6014, 0.8807, 0.5709, 0.9406, 0.5855, 0.9406, 0.5855, 0.8807, 0.5709, 0.8875, 0.534, 0.8967, 0.5605, 0.8775, 0.6342, 0.7661, 0.6228, 0.7706, 0.5989, 0.8779, 0.6135, 0.8779, 0.6135, 0.7706, 0.5989, 0.7738, 0.5846, 0.8786, 0.6014, 0.8786, 0.6014, 0.7738, 0.5846, 0.8001, 0.5355, 0.8807, 0.5709, 0.8807, 0.5709, 0.8001, 0.5355, 0.8407, 0.4699, 0.8875, 0.534, 0.7661, 0.6228, 0.6453, 0.6114, 0.6512, 0.5844, 0.7706, 0.5989, 0.7706, 0.5989, 0.6512, 0.5844, 0.6551, 0.5678, 0.7738, 0.5846, 0.7738, 0.5846, 0.6551, 0.5678, 0.6901, 0.5001, 0.8001, 0.5355, 0.8001, 0.5355, 0.6901, 0.5001, 0.7407, 0.4058, 0.8407, 0.4699, 0.6453, 0.6114, 0.5179, 0.6067, 0.5233, 0.5783, 0.6512, 0.5844, 0.6512, 0.5844, 0.5233, 0.5783, 0.5265, 0.5608, 0.6551, 0.5678, 0.6551, 0.5678, 0.5265, 0.5608, 0.5593, 0.4854, 0.6901, 0.5001, 0.6901, 0.5001, 0.5593, 0.4854, 0.6031, 0.3792, 0.7407, 0.4058, 0.5179, 0.6067, 0.3904, 0.6114, 0.3953, 0.5844, 0.5233, 0.5783, 0.5233, 0.5783, 0.3953, 0.5844, 0.3979, 0.5678, 0.5265, 0.5608, 0.5265, 0.5608, 0.3979, 0.5678, 0.4286, 0.5001, 0.5593, 0.4854, 0.5593, 0.4854, 0.4286, 0.5001, 0.4656, 0.4058, 0.6031, 0.3792, 0.3904, 0.6114, 0.2697, 0.6228, 0.2759, 0.5989, 0.3953, 0.5844, 0.3953, 0.5844, 0.2759, 0.5989, 0.2792, 0.5846, 0.3979, 0.5678, 0.3979, 0.5678, 0.2792, 0.5846, 0.3186, 0.5355, 0.4286, 0.5001, 0.4286, 0.5001, 0.3186, 0.5355, 0.3656, 0.4699, 0.4656, 0.4058, 0.2697, 0.6228, 0.1583, 0.6342, 0.1686, 0.6135, 0.2759, 0.5989, 0.2759, 0.5989, 0.1686, 0.6135, 0.1744, 0.6014, 0.2792, 0.5846, 0.2792, 0.5846, 0.1744, 0.6014, 0.2379, 0.5709, 0.3186, 0.5355, 0.3186, 0.5355, 0.2379, 0.5709, 0.3187, 0.534, 0.3656, 0.4699, 0.1583, 0.6342, 0.05383, 0.639, 0.07877, 0.6195, 0.1686, 0.6135, 0.1686, 0.6135, 0.07877, 0.6195, 0.08082, 0.6084, 0.1744, 0.6014, 0.1744, 0.6014, 0.08082, 0.6084, 0.178, 0.5855, 0.2379, 0.5709, 0.2379, 0.5709, 0.178, 0.5855, 0.3095, 0.5605, 0.3187, 0.534, 1.0, 0.9781, 0.875, 0.9781, 0.875, 0.9601, 0.9872, 0.9601, 0.9872, 0.9601, 0.875, 0.9601, 0.875, 0.9499, 0.9976, 0.9499, 0.9976, 0.9499, 0.875, 0.9499, 0.875, 0.9212, 0.9925, 0.9212, 0.9925, 0.9212, 0.875, 0.9212, 0.875, 0.8977, 0.9999, 0.8977, 0.875, 0.9781, 0.75, 0.9781, 0.75, 0.9601, 0.875, 0.9601, 0.875, 0.9601, 0.75, 0.9601, 0.75, 0.9499, 0.875, 0.9499, 0.875, 0.9499, 0.75, 0.9499, 0.75, 0.9212, 0.875, 0.9212, 0.875, 0.9212, 0.75, 0.9212, 0.75, 0.8977, 0.875, 0.8977, 0.75, 0.9781, 0.625, 0.9781, 0.625, 0.9601, 0.75, 0.9601, 0.75, 0.9601, 0.625, 0.9601, 0.625, 0.9499, 0.75, 0.9499, 0.75, 0.9499, 0.625, 0.9499, 0.625, 0.9212, 0.75, 0.9212, 0.75, 0.9212, 0.625, 0.9212, 0.625, 0.8977, 0.75, 0.8977, 0.625, 0.9781, 0.5, 0.9781, 0.5, 0.9601, 0.625, 0.9601, 0.625, 0.9601, 0.5, 0.9601, 0.5, 0.9499, 0.625, 0.9499, 0.625, 0.9499, 0.5, 0.9499, 0.5, 0.9212, 0.625, 0.9212, 0.625, 0.9212, 0.5, 0.9212, 0.5, 0.8977, 0.625, 0.8977, 0.5, 0.9781, 0.375, 0.9781, 0.375, 0.9601, 0.5, 0.9601, 0.5, 0.9601, 0.375, 0.9601, 0.375, 0.9499, 0.5, 0.9499, 0.5, 0.9499, 0.375, 0.9499, 0.375, 0.9212, 0.5, 0.9212, 0.5, 0.9212, 0.375, 0.9212, 0.375, 0.8977, 0.5, 0.8977, 0.375, 0.9781, 0.25, 0.9781, 0.25, 0.9601, 0.375, 0.9601, 0.375, 0.9601, 0.25, 0.9601, 0.25, 0.9499, 0.375, 0.9499, 0.375, 0.9499, 0.25, 0.9499, 0.25, 0.9212, 0.375, 0.9212, 0.375, 0.9212, 0.25, 0.9212, 0.25, 0.8977, 0.375, 0.8977, 0.25, 0.9781, 0.125, 0.9781, 0.125, 0.9601, 0.25, 0.9601, 0.25, 0.9601, 0.125, 0.9601, 0.125, 0.9499, 0.25, 0.9499, 0.25, 0.9499, 0.125, 0.9499, 0.125, 0.9212, 0.25, 0.9212, 0.25, 0.9212, 0.125, 0.9212, 0.125, 0.8977, 0.25, 0.8977, 0.125, 0.9781, 7.013e-06, 0.9781, 0.0128, 0.9601, 0.125, 0.9601, 0.125, 0.9601, 0.0128, 0.9601, 0.002355, 0.9499, 0.125, 0.9499, 0.125, 0.9499, 0.002355, 0.9499, 0.007521, 0.9212, 0.125, 0.9212, 0.125, 0.9212, 0.007521, 0.9212, 5.588e-05, 0.8977, 0.125, 0.8977, 0.875, 1.0, 0.75, 1.0, 0.75, 1.0, 0.875, 1.0, 0.875, 1.0, 0.75, 1.0, 0.75, 1.0, 0.875, 1.0, 0.875, 1.0, 0.75, 1.0, 0.75, 1.0, 0.875, 1.0, 0.875, 1.0, 0.75, 1.0, 0.75, 1.0, 0.875, 1.0, 0.625, 1.0, 0.5, 1.0, 0.5, 1.0, 0.625, 1.0, 0.625, 1.0, 0.5, 1.0, 0.5, 1.0, 0.625, 1.0, 0.625, 1.0, 0.5, 1.0, 0.5, 1.0, 0.625, 1.0, 0.625, 1.0, 0.5, 1.0, 0.5, 1.0, 0.625, 1.0, 0.375, 1.0, 0.25, 1.0, 0.25, 1.0, 0.375, 1.0, 0.375, 1.0, 0.25, 1.0, 0.25, 1.0, 0.375, 1.0, 0.375, 1.0, 0.25, 1.0, 0.25, 1.0, 0.375, 1.0, 0.375, 1.0, 0.25, 1.0, 0.25, 1.0, 0.375, 1.0, 0.125, 1.0, -0.001522, 1.0, -0.001074, 1.0, 0.125, 1.0, 0.125, 1.0, -0.001074, 1.0, 0.004425, 1.0, 0.125, 1.0, 0.125, 1.0, 0.004425, 1.0, 0.02136, 1.0, 0.125, 1.0, 0.125, 1.0, 0.02136, 1.0, 9.069e-11, 1.0, 0.125, 1.0, 1.002, 1.0, 0.875, 1.0, 0.875, 1.0, 1.001, 1.0, 1.001, 1.0, 0.875, 1.0, 0.875, 1.0, 0.9956, 1.0, 0.9956, 1.0, 0.875, 1.0, 0.875, 1.0, 0.9786, 1.0, 0.9786, 1.0, 0.875, 1.0, 0.875, 1.0, 1.0, 1.0, 0.75, 1.0, 0.625, 1.0, 0.625, 1.0, 0.75, 1.0, 0.75, 1.0, 0.625, 1.0, 0.625, 1.0, 0.75, 1.0, 0.75, 1.0, 0.625, 1.0, 0.625, 1.0, 0.75, 1.0, 0.75, 1.0, 0.625, 1.0, 0.625, 1.0, 0.75, 1.0, 0.5, 1.0, 0.375, 1.0, 0.375, 1.0, 0.5, 1.0, 0.5, 1.0, 0.375, 1.0, 0.375, 1.0, 0.5, 1.0, 0.5, 1.0, 0.375, 1.0, 0.375, 1.0, 0.5, 1.0, 0.5, 1.0, 0.375, 1.0, 0.375, 1.0, 0.5, 1.0, 0.25, 1.0, 0.125, 1.0, 0.125, 1.0, 0.25, 1.0, 0.25, 1.0, 0.125, 1.0, 0.125, 1.0, 0.25, 1.0, 0.25, 1.0, 0.125, 1.0, 0.125, 1.0, 0.25, 1.0, 0.25, 1.0, 0.125, 1.0, 0.125, 1.0, 0.25, 1.0, 3.209e-05, 0.8997, 0.005916, 0.8272, 0.125, 0.8272, 0.125, 0.8997])
me_pawn.use_remesh_fix_poles = True
me_pawn.use_remesh_preserve_attributes = False
me_pawn.use_mirror_vertex_groups = False
me_pawn.update()

# ---- objects
ob_camera = bpy.data.objects.new('Camera', cam_camera)
ob_light = bpy.data.objects.new('Light', light_light)
ob_chessboard = bpy.data.objects.new('ChessBoard', me_chessboard)
ob_bishop = bpy.data.objects.new('Bishop', me_bishop)
ob_notch = bpy.data.objects.new('Notch', me_cube)
ob_bishop_001 = bpy.data.objects.new('Bishop.001', me_bishop)
ob_notch_001 = bpy.data.objects.new('Notch.001', me_cube)
ob_pawn = bpy.data.objects.new('Pawn', me_pawn)
ob_pawn_001 = bpy.data.objects.new('Pawn.001', me_pawn)
ob_pawn_002 = bpy.data.objects.new('Pawn.002', me_pawn)
ob_pawn_003 = bpy.data.objects.new('Pawn.003', me_pawn)
ob_pawn_004 = bpy.data.objects.new('Pawn.004', me_pawn)
ob_pawn_005 = bpy.data.objects.new('Pawn.005', me_pawn)
ob_pawn_006 = bpy.data.objects.new('Pawn.006', me_pawn)
ob_pawn_007 = bpy.data.objects.new('Pawn.007', me_pawn)

# ---- transforms, parenting, visibility, modifiers, constraints
ob_camera.location = (-0.3745, 0.3134, 0.3752)
ob_camera.rotation_euler = (0.9913, 1.165e-06, 3.777)
ob_camera.scale = (1.0, 1.0, 1.0)
ob_camera.lock_rotations_4d = False
ob_camera.empty_display_type = 'ARROWS'
ob_camera.color = (0.0, 0.0, 0.0, 0.0)
ob_camera.hide_select = True
ob_camera.display_type = 'WIRE'
ob_camera.lineart.crease_threshold = 0.0
ob_light.location = (4.076, 1.005, 5.904)
ob_light.rotation_euler = (0.6503, 0.05522, 1.866)
ob_light.lock_rotations_4d = False
ob_light.empty_display_type = 'ARROWS'
ob_light.color = (0.0, 0.0, 0.0, 0.0)
ob_light.lineart.crease_threshold = 0.0
ob_chessboard.location = (8.134e-08, 8.713e-08, 0.0)
ob_chessboard.rotation_euler = (0.0, -0.0, -1.571)
ob_chessboard.hide_select = True
ob_chessboard.lineart.crease_threshold = 0.0
ob_bishop.location = (-0.1517, -0.2061, -0.0001372)
ob_bishop.rotation_euler = (0.0, 0.0, 3.665)
ob_bishop.lineart.crease_threshold = 0.0
_m = ob_bishop.modifiers.new('Subdivision', 'SUBSURF')
_m.uv_smooth = 'PRESERVE_CORNERS'
_m.quality = 2
_m.levels = 2
_m.show_only_control_edges = False
_m = ob_bishop.modifiers.new('Boolean', 'BOOLEAN')
_m.object = ob_notch
_m.solver = 'FAST'
_m = ob_bishop.modifiers.new('Auto Smooth', 'NODES')
_m.node_group = ng_auto_smooth
_gi = [s.identifier for s in ng_auto_smooth.interface.items_tree if s.item_type == 'SOCKET' and s.in_out == 'INPUT']
_m[_gi[1]] = 0.5236  # Angle
ob_notch.parent = ob_bishop
ob_notch.location = (-0.004358, -0.002893, 0.06788)
ob_notch.rotation_euler = (0.435, -0.144, -0.2107)
ob_notch.scale = (0.002163, 0.0117, 0.01313)
ob_notch.hide_render = True
ob_notch.lineart.crease_threshold = 0.0
ob_bishop_001.location = (0.08831, -0.2061, -0.0001372)
ob_bishop_001.rotation_euler = (0.0, 0.0, 4.189)
ob_bishop_001.lineart.crease_threshold = 0.0
_m = ob_bishop_001.modifiers.new('Subdivision', 'SUBSURF')
_m.uv_smooth = 'PRESERVE_CORNERS'
_m.quality = 2
_m.levels = 2
_m.show_only_control_edges = False
_m = ob_bishop_001.modifiers.new('Boolean', 'BOOLEAN')
_m.object = ob_notch_001
_m.solver = 'FAST'
_m = ob_bishop_001.modifiers.new('Auto Smooth', 'NODES')
_m.node_group = ng_auto_smooth
_gi = [s.identifier for s in ng_auto_smooth.interface.items_tree if s.item_type == 'SOCKET' and s.in_out == 'INPUT']
_m[_gi[1]] = 0.5236  # Angle
ob_notch_001.parent = ob_bishop_001
ob_notch_001.location = (-0.004358, -0.002893, 0.06788)
ob_notch_001.rotation_euler = (0.435, -0.144, -0.2107)
ob_notch_001.scale = (0.002163, 0.0117, 0.01313)
ob_notch_001.hide_select = True
ob_notch_001.hide_render = True
ob_notch_001.lineart.crease_threshold = 0.0
ob_pawn.location = (-0.2106, -0.1502, -0.0001089)
ob_pawn.lineart.crease_threshold = 0.0
_m = ob_pawn.modifiers.new('Subdivision', 'SUBSURF')
_m.uv_smooth = 'PRESERVE_CORNERS'
_m.show_only_control_edges = False
_m = ob_pawn.modifiers.new('Auto Smooth', 'NODES')
_m.node_group = ng_auto_smooth
_gi = [s.identifier for s in ng_auto_smooth.interface.items_tree if s.item_type == 'SOCKET' and s.in_out == 'INPUT']
_m[_gi[1]] = 0.5236  # Angle
ob_pawn_001.location = (-0.1506, -0.1504, -0.0008614)
ob_pawn_001.lineart.crease_threshold = 0.0
_m = ob_pawn_001.modifiers.new('Subdivision', 'SUBSURF')
_m.uv_smooth = 'PRESERVE_CORNERS'
_m.show_only_control_edges = False
_m = ob_pawn_001.modifiers.new('Auto Smooth', 'NODES')
_m.node_group = ng_auto_smooth
_gi = [s.identifier for s in ng_auto_smooth.interface.items_tree if s.item_type == 'SOCKET' and s.in_out == 'INPUT']
_m[_gi[1]] = 0.5236  # Angle
ob_pawn_002.location = (-0.09057, -0.1502, -0.0001089)
ob_pawn_002.lineart.crease_threshold = 0.0
_m = ob_pawn_002.modifiers.new('Subdivision', 'SUBSURF')
_m.uv_smooth = 'PRESERVE_CORNERS'
_m.show_only_control_edges = False
_m = ob_pawn_002.modifiers.new('Auto Smooth', 'NODES')
_m.node_group = ng_auto_smooth
_gi = [s.identifier for s in ng_auto_smooth.interface.items_tree if s.item_type == 'SOCKET' and s.in_out == 'INPUT']
_m[_gi[1]] = 0.5236  # Angle
ob_pawn_003.location = (-0.03057, -0.1504, -0.0008614)
ob_pawn_003.lineart.crease_threshold = 0.0
_m = ob_pawn_003.modifiers.new('Subdivision', 'SUBSURF')
_m.uv_smooth = 'PRESERVE_CORNERS'
_m.show_only_control_edges = False
_m = ob_pawn_003.modifiers.new('Auto Smooth', 'NODES')
_m.node_group = ng_auto_smooth
_gi = [s.identifier for s in ng_auto_smooth.interface.items_tree if s.item_type == 'SOCKET' and s.in_out == 'INPUT']
_m[_gi[1]] = 0.5236  # Angle
ob_pawn_004.location = (0.02943, -0.1468, 0.001262)
ob_pawn_004.lineart.crease_threshold = 0.0
_m = ob_pawn_004.modifiers.new('Subdivision', 'SUBSURF')
_m.uv_smooth = 'PRESERVE_CORNERS'
_m.show_only_control_edges = False
_m = ob_pawn_004.modifiers.new('Auto Smooth', 'NODES')
_m.node_group = ng_auto_smooth
_gi = [s.identifier for s in ng_auto_smooth.interface.items_tree if s.item_type == 'SOCKET' and s.in_out == 'INPUT']
_m[_gi[1]] = 0.5236  # Angle
ob_pawn_005.location = (0.08943, -0.147, 0.0005094)
ob_pawn_005.lineart.crease_threshold = 0.0
_m = ob_pawn_005.modifiers.new('Subdivision', 'SUBSURF')
_m.uv_smooth = 'PRESERVE_CORNERS'
_m.show_only_control_edges = False
_m = ob_pawn_005.modifiers.new('Auto Smooth', 'NODES')
_m.node_group = ng_auto_smooth
_gi = [s.identifier for s in ng_auto_smooth.interface.items_tree if s.item_type == 'SOCKET' and s.in_out == 'INPUT']
_m[_gi[1]] = 0.5236  # Angle
ob_pawn_006.location = (0.1494, -0.1468, 0.001262)
ob_pawn_006.lineart.crease_threshold = 0.0
_m = ob_pawn_006.modifiers.new('Subdivision', 'SUBSURF')
_m.uv_smooth = 'PRESERVE_CORNERS'
_m.show_only_control_edges = False
_m = ob_pawn_006.modifiers.new('Auto Smooth', 'NODES')
_m.node_group = ng_auto_smooth
_gi = [s.identifier for s in ng_auto_smooth.interface.items_tree if s.item_type == 'SOCKET' and s.in_out == 'INPUT']
_m[_gi[1]] = 0.5236  # Angle
ob_pawn_007.location = (0.2094, -0.147, 0.0005094)
ob_pawn_007.lineart.crease_threshold = 0.0
_m = ob_pawn_007.modifiers.new('Subdivision', 'SUBSURF')
_m.uv_smooth = 'PRESERVE_CORNERS'
_m.show_only_control_edges = False
_m = ob_pawn_007.modifiers.new('Auto Smooth', 'NODES')
_m.node_group = ng_auto_smooth
_gi = [s.identifier for s in ng_auto_smooth.interface.items_tree if s.item_type == 'SOCKET' and s.in_out == 'INPUT']
_m[_gi[1]] = 0.5236  # Angle

# ---- collection membership
col_lightandcam.objects.link(ob_camera)
col_lightandcam.objects.link(ob_light)
col_chesspieces.objects.link(ob_chessboard)
col_bishop.objects.link(ob_bishop)
col_bishop.objects.link(ob_notch)
col_bishop.objects.link(ob_bishop_001)
col_bishop.objects.link(ob_notch_001)
col_pawn.objects.link(ob_pawn)
col_pawn.objects.link(ob_pawn_001)
col_pawn.objects.link(ob_pawn_002)
col_pawn.objects.link(ob_pawn_003)
col_pawn.objects.link(ob_pawn_004)
col_pawn.objects.link(ob_pawn_005)
col_pawn.objects.link(ob_pawn_006)
col_pawn.objects.link(ob_pawn_007)

# ---- scene / render settings (as saved in the file)
scene.camera = ob_camera
scene.frame_start = 1; scene.frame_end = 250; scene.frame_set(0)
scene.render.engine = 'CYCLES'
scene.render.fps = 60
scene.cycles.use_denoising = False
scene.cycles.samples = 256
scene.cycles.sampling_pattern = 'TABULATED_SOBOL'
scene.cycles.use_adaptive_sampling = False
scene.cycles.use_light_tree = False
scene.eevee.taa_render_samples = 256
scene.view_settings.view_transform = 'Filmic'
bpy.context.view_layer.update()
